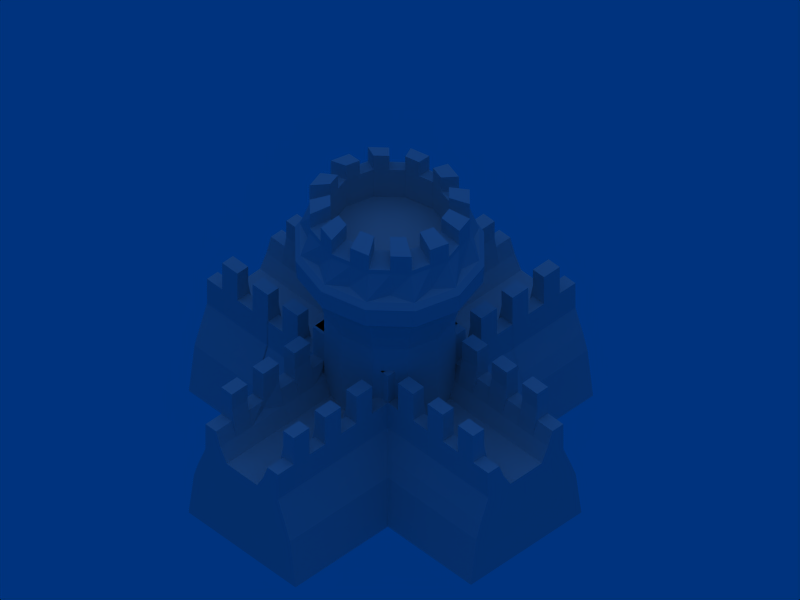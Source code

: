# Source: castle-tower-wall-4-neutral-fortress.blend  (saved by Blender 2.44.0; exported with 4.5.12 LTS)
import bpy
from mathutils import Matrix  # noqa: F401  (used for matrix-valued properties, if any)

bpy.ops.wm.read_factory_settings(use_empty=True)
scene = bpy.context.scene
scene.name = 'Scene'

# ---- collections
col_collection_1 = bpy.data.collections.new('Collection 1'); scene.collection.children.link(col_collection_1)

# ---- materials (node trees are filled in below, after node groups)
mat_null = bpy.data.materials.new('(null)')
mat_null.alpha_threshold = 0.0
mat_null.roughness = 0.5
mat_null.line_color = (0.0, 0.0, 0.0, 1.0)

# ---- material node trees

# ---- world
world_world = bpy.data.worlds.new('World'); scene.world = world_world
world_world.color = (0.0, 0.2006, 0.4935)
world_world.use_sun_shadow = False
world_world.sun_shadow_jitter_overblur = 0.0
world_world.cycles.sampling_method = 'MANUAL'
world_world.cycles.sample_map_resolution = 256

# ---- cameras
cam_camera = bpy.data.cameras.new('Camera')
cam_camera.type = 'ORTHO'
cam_camera.passepartout_alpha = 0.2
cam_camera.clip_end = 100.0
cam_camera.lens = 35.0
cam_camera.ortho_scale = 7.314
cam_camera.show_passepartout = False
cam_camera.show_safe_areas = True
cam_camera.dof.focus_distance = 0.0
cam_camera.dof.aperture_fstop = 128.0

# ---- lights
light_lamp = bpy.data.lights.new('Lamp', 'SUN')
light_lamp.color = (0.3244, 0.324, 0.342)
light_lamp.transmission_factor = 0.0
light_lamp.angle = 1.571
light_lamp.energy = 1.0
light_lamp.shadow_buffer_clip_start = 0.5
light_lamp.shadow_soft_size = 1.0
light_lamp.shadow_cascade_max_distance = 1000.0
light_lamp.cycles.use_multiple_importance_sampling = False

# ---- meshes
me_plane_007 = bpy.data.meshes.new('Plane.007')
me_plane_007.from_pydata([(1.875, -0.7011, 0.0), (1.075, -0.7011, 5.96e-08), (1.075, -0.4798, 1.377), (1.075, 0.4733, 1.377), (1.075, 0.7027, 5.96e-08), (1.875, 0.7027, 0.0), (1.475, -0.7011, 5.96e-08), (1.875, -0.577, 0.6886), (1.475, -0.4798, 1.377), (1.075, -0.577, 0.6886), (1.075, 0.5705, 0.6886), (1.075, -0.002828, 1.192e-07), (1.475, 0.4733, 1.377), (1.875, -0.002828, 0.0), (1.875, 0.5705, 0.6886), (1.475, 0.7027, 5.96e-08), (1.475, -0.577, 0.6886), (1.075, -0.002828, 0.6886), (1.875, -0.002828, 0.6886), (1.475, -0.002828, 5.96e-08), (1.475, 0.5705, 0.6886), (1.675, -0.7011, 0.0), (1.275, -0.7011, 5.96e-08), (1.875, -0.4798, 0.9398), (1.875, -0.6316, 0.5134), (1.675, -0.4798, 1.377), (1.275, -0.4798, 1.377), (1.075, -0.6316, 0.5134), (1.075, -0.4798, 0.9398), (1.075, -0.3417, 1.377), (1.075, 0.3361, 1.377), (1.075, 0.4733, 0.9398), (1.075, 0.6314, 0.5221), (1.075, -0.3417, 5.96e-08), (1.075, 0.3361, 1.192e-07), (1.275, 0.4733, 1.377), (1.675, 0.4733, 1.377), (1.875, -0.3417, -5.96e-08), (1.875, 0.3361, 0.0), (1.875, 0.6314, 0.5221), (1.875, 0.4733, 0.9398), (1.275, 0.7027, 5.96e-08), (1.675, 0.7027, 0.0), (1.275, -0.577, 0.6886), (1.475, -0.4798, 0.9398), (1.675, -0.577, 0.6886), (1.475, -0.6316, 0.5134), (1.075, -0.002864, 0.9384), (1.075, -0.3417, 0.6886), (1.075, -0.002828, 0.3443), (1.075, 0.3361, 0.6886), (1.475, -0.3417, 1.377), (1.475, 0.3361, 1.377), (1.875, -0.002828, 0.3443), (1.875, -0.3417, 0.6886), (1.876, 0.000842, 0.9371), (1.875, 0.3361, 0.6886), (1.275, -0.002828, 5.96e-08), (1.475, -0.3417, 0.0), (1.675, -0.002828, 0.0), (1.475, 0.3361, 5.96e-08), (1.475, 0.4733, 0.9398), (1.275, 0.5705, 0.6886), (1.475, 0.6314, 0.5221), (1.675, 0.5705, 0.6886), (1.275, -0.4798, 0.9398), (1.675, -0.4798, 0.9398), (1.275, -0.6316, 0.5134), (1.675, -0.6316, 0.5134), (1.075, -0.2847, 1.087), (1.075, -0.3417, 0.3443), (1.075, 0.2789, 1.087), (1.075, 0.3361, 0.3443), (1.675, -0.3417, 1.377), (1.275, -0.3417, 1.377), (1.675, 0.3361, 1.377), (1.275, 0.3361, 1.377), (1.875, -0.3417, 0.3443), (1.875, -0.2847, 1.087), (1.875, 0.3361, 0.3443), (1.875, 0.2789, 1.087), (1.275, -0.3417, 5.96e-08), (1.675, -0.3417, 0.0), (1.275, 0.3361, 5.96e-08), (1.675, 0.3361, 0.0), (1.275, 0.4733, 0.9398), (1.275, 0.6314, 0.5221), (1.675, 0.4733, 0.9398), (1.675, 0.6314, 0.5221), (1.275, 0.2789, 1.087), (1.675, 0.2789, 1.087), (1.275, -0.3417, 1.138), (1.675, -0.2847, 1.087), (1.475, 0.2789, 1.087), (1.475, -0.2847, 1.087), (1.275, 0.3361, 1.244), (1.275, -0.3417, 1.244), (1.475, 0.3361, 1.244), (1.475, -0.3417, 1.244), (1.275, 0.4733, 1.244), (1.275, -0.4798, 1.244), (1.475, 0.4733, 1.244), (1.475, -0.4798, 1.244), (1.675, 0.3361, 1.247), (1.675, -0.3417, 1.247), (1.675, 0.4733, 1.247), (1.875, 0.3361, 1.247), (1.875, -0.3417, 1.247), (1.675, -0.4798, 1.247), (1.875, 0.4733, 1.247), (1.875, -0.4798, 1.247), (1.275, 0.3361, 1.577), (1.675, 0.3361, 1.577), (1.275, -0.3417, 1.577), (1.675, -0.3417, 1.577), (1.475, 0.3361, 1.577), (1.475, -0.3417, 1.577), (1.675, 0.4733, 1.577), (1.275, 0.4733, 1.577), (1.075, 0.3361, 1.577), (1.075, -0.3417, 1.577), (1.275, -0.4798, 1.577), (1.675, -0.4798, 1.577), (1.475, 0.4733, 1.577), (1.475, -0.4798, 1.577), (1.075, 0.4733, 1.577), (1.075, -0.4798, 1.577), (1.475, -0.002864, 0.9384), (1.675, -0.002864, 0.9384), (1.275, -0.002864, 0.9384), (1.275, -0.2847, 1.087), (1.075, -0.2018, 0.9384), (1.075, 0.1961, 0.9384), (1.876, -0.2, 0.9377), (1.876, 0.1979, 0.9377), (1.375, 0.2789, 1.087), (1.575, 0.2789, 1.087), (1.575, -0.2847, 1.087), (1.775, -0.2847, 1.087), (1.775, 0.2789, 1.087), (1.175, 0.2789, 1.087), (1.575, -0.002864, 0.9384), (1.375, -0.002864, 0.9384), (1.275, -0.2018, 0.9384), (1.776, -0.001011, 0.9377), (1.175, -0.2847, 1.087), (1.175, -0.002864, 0.9384), (1.275, 0.1961, 0.9384), (1.475, 0.1961, 0.9384), (1.675, 0.1961, 0.9384), (1.675, -0.2018, 0.9384), (1.475, -0.2018, 0.9384), (1.375, -0.2847, 1.087), (1.775, -0.2009, 0.938), (1.575, -0.2018, 0.9384), (1.375, -0.2018, 0.9384), (1.175, -0.2018, 0.9384), (1.775, 0.197, 0.938), (1.575, 0.1961, 0.9384), (1.375, 0.1961, 0.9384), (1.175, 0.1961, 0.9384)], [], [(26, 2, 28, 65), (65, 28, 9, 43), (44, 65, 43, 16), (25, 8, 44, 66), (66, 44, 16, 45), (23, 66, 45, 7), (43, 9, 27, 67), (16, 43, 67, 46), (67, 27, 1, 22), (46, 67, 22, 6), (45, 16, 46, 68), (7, 45, 68, 24), (68, 46, 6, 21), (21, 0, 24, 68), (28, 2, 29, 69), (9, 28, 69, 48), (27, 9, 48, 70), (1, 27, 70, 33), (70, 48, 17, 49), (33, 70, 49, 11), (71, 30, 3, 31), (50, 71, 31, 10), (49, 17, 50, 72), (11, 49, 72, 34), (72, 50, 10, 32), (34, 72, 32, 4), (24, 0, 37, 77), (7, 24, 77, 54), (77, 37, 13, 53), (54, 77, 53, 18), (23, 7, 54, 78), (53, 13, 38, 79), (18, 53, 79, 56), (79, 38, 5, 39), (56, 79, 39, 14), (80, 56, 14, 40), (22, 1, 33, 81), (6, 22, 81, 58), (81, 33, 11, 57), (58, 81, 57, 19), (21, 6, 58, 82), (0, 21, 82, 37), (82, 58, 19, 59), (37, 82, 59, 13), (57, 11, 34, 83), (19, 57, 83, 60), (83, 34, 4, 41), (60, 83, 41, 15), (59, 19, 60, 84), (13, 59, 84, 38), (84, 60, 15, 42), (38, 84, 42, 5), (31, 3, 35, 85), (10, 31, 85, 62), (62, 85, 61, 20), (32, 10, 62, 86), (4, 32, 86, 41), (86, 62, 20, 63), (41, 86, 63, 15), (61, 12, 36, 87), (20, 61, 87, 64), (64, 87, 40, 14), (63, 20, 64, 88), (15, 63, 88, 42), (88, 64, 14, 39), (42, 88, 39, 5), (29, 74, 91, 69), (51, 94, 98), (91, 74, 96), (93, 52, 97), (76, 89, 95), (85, 35, 99), (35, 76, 95, 99), (74, 26, 100, 96), (26, 65, 100), (12, 61, 101), (52, 12, 101, 97), (8, 51, 98, 102), (44, 8, 102), (102, 100, 65, 44), (100, 102, 98, 96), (95, 97, 101, 99), (85, 99, 101, 61), (96, 98, 94, 91), (92, 73, 104), (75, 90, 103), (87, 36, 105), (36, 75, 103, 105), (73, 25, 108, 104), (25, 66, 108), (110, 108, 66, 23), (108, 110, 107, 104), (103, 106, 109, 105), (110, 23, 78, 107), (106, 80, 40, 109), (87, 105, 109, 40), (76, 35, 118, 111), (30, 76, 111, 119), (75, 36, 117, 112), (52, 75, 112, 115), (74, 29, 120, 113), (26, 74, 113, 121), (73, 51, 116, 114), (25, 73, 114, 122), (12, 52, 115, 123), (51, 8, 124, 116), (36, 12, 123, 117), (35, 3, 125, 118), (3, 30, 119, 125), (29, 2, 126, 120), (2, 26, 121, 126), (8, 25, 122, 124), (124, 122, 114, 116), (126, 121, 113, 120), (115, 112, 117, 123), (119, 111, 118, 125), (131, 17, 48), (69, 131, 48), (131, 47, 17), (132, 50, 17), (47, 132, 17), (132, 71, 50), (133, 54, 18), (55, 133, 18), (133, 78, 54), (134, 18, 56), (80, 134, 56), (134, 55, 18), (140, 76, 30), (71, 140, 30), (140, 89, 76), (136, 75, 52), (93, 136, 52), (136, 90, 75), (137, 51, 73), (92, 137, 73), (137, 94, 51), (135, 97, 95), (89, 135, 95), (135, 93, 97), (139, 106, 103), (90, 139, 103), (139, 80, 106), (138, 104, 107), (78, 138, 107), (138, 92, 104), (130, 145, 91), (145, 69, 91), (94, 152, 91), (152, 130, 91), (138, 78, 133, 153), (92, 138, 153, 150), (153, 133, 55, 144), (150, 153, 144, 128), (137, 92, 150, 154), (94, 137, 154, 151), (154, 150, 128, 141), (151, 154, 141, 127), (152, 94, 151, 155), (130, 152, 155, 143), (155, 151, 127, 142), (143, 155, 142, 129), (145, 130, 143, 156), (69, 145, 156, 131), (156, 143, 129, 146), (131, 156, 146, 47), (144, 55, 134, 157), (128, 144, 157, 149), (157, 134, 80, 139), (149, 157, 139, 90), (141, 128, 149, 158), (127, 141, 158, 148), (158, 149, 90, 136), (148, 158, 136, 93), (142, 127, 148, 159), (129, 142, 159, 147), (159, 148, 93, 135), (147, 159, 135, 89), (146, 129, 147, 160), (47, 146, 160, 132), (160, 147, 89, 140), (132, 160, 140, 71)])
me_plane_007.use_remesh_preserve_volume = False
me_plane_007.use_remesh_preserve_attributes = False
me_plane_007.use_mirror_vertex_groups = False
me_plane_007.update()
me_plane_004 = bpy.data.meshes.new('Plane.004')
me_plane_004.from_pydata([(1.857, -0.706, 0.0), (1.057, -0.706, 5.96e-08), (1.057, -0.4846, 1.377), (1.057, 0.4685, 1.377), (1.057, 0.6979, 5.96e-08), (1.857, 0.6979, 0.0), (1.457, -0.706, 5.96e-08), (1.857, -0.5818, 0.6886), (1.457, -0.4846, 1.377), (1.057, -0.5818, 0.6886), (1.057, 0.5657, 0.6886), (1.057, -0.007653, 1.192e-07), (1.457, 0.4685, 1.377), (1.857, -0.007653, 0.0), (1.857, 0.5657, 0.6886), (1.457, 0.6979, 5.96e-08), (1.457, -0.5818, 0.6886), (1.057, -0.007653, 0.6886), (1.857, -0.007653, 0.6886), (1.457, -0.007653, 5.96e-08), (1.457, 0.5657, 0.6886), (1.657, -0.706, 0.0), (1.257, -0.706, 5.96e-08), (1.857, -0.4846, 0.9398), (1.857, -0.6364, 0.5134), (1.657, -0.4846, 1.377), (1.257, -0.4846, 1.377), (1.057, -0.6364, 0.5134), (1.057, -0.4846, 0.9398), (1.057, -0.3465, 1.377), (1.057, 0.3312, 1.377), (1.057, 0.4685, 0.9398), (1.057, 0.6266, 0.5221), (1.057, -0.3465, 5.96e-08), (1.057, 0.3312, 1.192e-07), (1.257, 0.4685, 1.377), (1.657, 0.4685, 1.377), (1.857, -0.3465, -5.96e-08), (1.857, 0.3312, 0.0), (1.857, 0.6266, 0.5221), (1.857, 0.4685, 0.9398), (1.257, 0.6979, 5.96e-08), (1.657, 0.6979, 0.0), (1.257, -0.5818, 0.6886), (1.457, -0.4846, 0.9398), (1.657, -0.5818, 0.6886), (1.457, -0.6364, 0.5134), (1.057, -0.00769, 0.9384), (1.057, -0.3465, 0.6886), (1.057, -0.007653, 0.3443), (1.057, 0.3312, 0.6886), (1.457, -0.3465, 1.377), (1.457, 0.3312, 1.377), (1.857, -0.007653, 0.3443), (1.857, -0.3465, 0.6886), (1.858, -0.003984, 0.9371), (1.857, 0.3312, 0.6886), (1.257, -0.007653, 5.96e-08), (1.457, -0.3465, 0.0), (1.657, -0.007653, 0.0), (1.457, 0.3312, 5.96e-08), (1.457, 0.4685, 0.9398), (1.257, 0.5657, 0.6886), (1.457, 0.6266, 0.5221), (1.657, 0.5657, 0.6886), (1.257, -0.4846, 0.9398), (1.657, -0.4846, 0.9398), (1.257, -0.6364, 0.5134), (1.657, -0.6364, 0.5134), (1.057, -0.2895, 1.087), (1.057, -0.3465, 0.3443), (1.057, 0.2741, 1.087), (1.057, 0.3312, 0.3443), (1.657, -0.3465, 1.377), (1.257, -0.3465, 1.377), (1.657, 0.3312, 1.377), (1.257, 0.3312, 1.377), (1.857, -0.3465, 0.3443), (1.857, -0.2895, 1.087), (1.857, 0.3312, 0.3443), (1.857, 0.2741, 1.087), (1.257, -0.3465, 5.96e-08), (1.657, -0.3465, 0.0), (1.257, 0.3312, 5.96e-08), (1.657, 0.3312, 0.0), (1.257, 0.4685, 0.9398), (1.257, 0.6266, 0.5221), (1.657, 0.4685, 0.9398), (1.657, 0.6266, 0.5221), (1.257, 0.2741, 1.087), (1.657, 0.2741, 1.087), (1.257, -0.3465, 1.138), (1.657, -0.2895, 1.087), (1.457, 0.2741, 1.087), (1.457, -0.2895, 1.087), (1.257, 0.3312, 1.244), (1.257, -0.3465, 1.244), (1.457, 0.3312, 1.244), (1.457, -0.3465, 1.244), (1.257, 0.4685, 1.244), (1.257, -0.4846, 1.244), (1.457, 0.4685, 1.244), (1.457, -0.4846, 1.244), (1.657, 0.3312, 1.247), (1.657, -0.3465, 1.247), (1.657, 0.4685, 1.247), (1.857, 0.3312, 1.247), (1.857, -0.3465, 1.247), (1.657, -0.4846, 1.247), (1.857, 0.4685, 1.247), (1.857, -0.4846, 1.247), (1.257, 0.3312, 1.577), (1.657, 0.3312, 1.577), (1.257, -0.3465, 1.577), (1.657, -0.3465, 1.577), (1.457, 0.3312, 1.577), (1.457, -0.3465, 1.577), (1.657, 0.4685, 1.577), (1.257, 0.4685, 1.577), (1.057, 0.3312, 1.577), (1.057, -0.3465, 1.577), (1.257, -0.4846, 1.577), (1.657, -0.4846, 1.577), (1.457, 0.4685, 1.577), (1.457, -0.4846, 1.577), (1.057, 0.4685, 1.577), (1.057, -0.4846, 1.577), (1.457, -0.00769, 0.9384), (1.657, -0.00769, 0.9384), (1.257, -0.00769, 0.9384), (1.257, -0.2895, 1.087), (1.057, -0.2066, 0.9384), (1.057, 0.1912, 0.9384), (1.857, -0.2048, 0.9377), (1.857, 0.1931, 0.9377), (1.357, 0.2741, 1.087), (1.557, 0.2741, 1.087), (1.557, -0.2895, 1.087), (1.757, -0.2895, 1.087), (1.757, 0.2741, 1.087), (1.157, 0.2741, 1.087), (1.557, -0.00769, 0.9384), (1.357, -0.00769, 0.9384), (1.257, -0.2066, 0.9384), (1.757, -0.005837, 0.9377), (1.157, -0.2895, 1.087), (1.157, -0.00769, 0.9384), (1.257, 0.1912, 0.9384), (1.457, 0.1912, 0.9384), (1.657, 0.1912, 0.9384), (1.657, -0.2066, 0.9384), (1.457, -0.2066, 0.9384), (1.357, -0.2895, 1.087), (1.757, -0.2057, 0.938), (1.557, -0.2066, 0.9384), (1.357, -0.2066, 0.9384), (1.157, -0.2066, 0.9384), (1.757, 0.1922, 0.938), (1.557, 0.1912, 0.9384), (1.357, 0.1912, 0.9384), (1.157, 0.1912, 0.9384)], [], [(26, 2, 28, 65), (65, 28, 9, 43), (44, 65, 43, 16), (25, 8, 44, 66), (66, 44, 16, 45), (23, 66, 45, 7), (43, 9, 27, 67), (16, 43, 67, 46), (67, 27, 1, 22), (46, 67, 22, 6), (45, 16, 46, 68), (7, 45, 68, 24), (68, 46, 6, 21), (21, 0, 24, 68), (28, 2, 29, 69), (9, 28, 69, 48), (27, 9, 48, 70), (1, 27, 70, 33), (70, 48, 17, 49), (33, 70, 49, 11), (71, 30, 3, 31), (50, 71, 31, 10), (49, 17, 50, 72), (11, 49, 72, 34), (72, 50, 10, 32), (34, 72, 32, 4), (24, 0, 37, 77), (7, 24, 77, 54), (77, 37, 13, 53), (54, 77, 53, 18), (23, 7, 54, 78), (53, 13, 38, 79), (18, 53, 79, 56), (79, 38, 5, 39), (56, 79, 39, 14), (80, 56, 14, 40), (22, 1, 33, 81), (6, 22, 81, 58), (81, 33, 11, 57), (58, 81, 57, 19), (21, 6, 58, 82), (0, 21, 82, 37), (82, 58, 19, 59), (37, 82, 59, 13), (57, 11, 34, 83), (19, 57, 83, 60), (83, 34, 4, 41), (60, 83, 41, 15), (59, 19, 60, 84), (13, 59, 84, 38), (84, 60, 15, 42), (38, 84, 42, 5), (31, 3, 35, 85), (10, 31, 85, 62), (62, 85, 61, 20), (32, 10, 62, 86), (4, 32, 86, 41), (86, 62, 20, 63), (41, 86, 63, 15), (61, 12, 36, 87), (20, 61, 87, 64), (64, 87, 40, 14), (63, 20, 64, 88), (15, 63, 88, 42), (88, 64, 14, 39), (42, 88, 39, 5), (29, 74, 91, 69), (51, 94, 98), (91, 74, 96), (93, 52, 97), (76, 89, 95), (85, 35, 99), (35, 76, 95, 99), (74, 26, 100, 96), (26, 65, 100), (12, 61, 101), (52, 12, 101, 97), (8, 51, 98, 102), (44, 8, 102), (102, 100, 65, 44), (100, 102, 98, 96), (95, 97, 101, 99), (85, 99, 101, 61), (96, 98, 94, 91), (92, 73, 104), (75, 90, 103), (87, 36, 105), (36, 75, 103, 105), (73, 25, 108, 104), (25, 66, 108), (110, 108, 66, 23), (108, 110, 107, 104), (103, 106, 109, 105), (110, 23, 78, 107), (106, 80, 40, 109), (87, 105, 109, 40), (76, 35, 118, 111), (30, 76, 111, 119), (75, 36, 117, 112), (52, 75, 112, 115), (74, 29, 120, 113), (26, 74, 113, 121), (73, 51, 116, 114), (25, 73, 114, 122), (12, 52, 115, 123), (51, 8, 124, 116), (36, 12, 123, 117), (35, 3, 125, 118), (3, 30, 119, 125), (29, 2, 126, 120), (2, 26, 121, 126), (8, 25, 122, 124), (124, 122, 114, 116), (126, 121, 113, 120), (115, 112, 117, 123), (119, 111, 118, 125), (131, 17, 48), (69, 131, 48), (131, 47, 17), (132, 50, 17), (47, 132, 17), (132, 71, 50), (133, 54, 18), (55, 133, 18), (133, 78, 54), (134, 18, 56), (80, 134, 56), (134, 55, 18), (140, 76, 30), (71, 140, 30), (140, 89, 76), (136, 75, 52), (93, 136, 52), (136, 90, 75), (137, 51, 73), (92, 137, 73), (137, 94, 51), (135, 97, 95), (89, 135, 95), (135, 93, 97), (139, 106, 103), (90, 139, 103), (139, 80, 106), (138, 104, 107), (78, 138, 107), (138, 92, 104), (130, 145, 91), (145, 69, 91), (94, 152, 91), (152, 130, 91), (138, 78, 133, 153), (92, 138, 153, 150), (153, 133, 55, 144), (150, 153, 144, 128), (137, 92, 150, 154), (94, 137, 154, 151), (154, 150, 128, 141), (151, 154, 141, 127), (152, 94, 151, 155), (130, 152, 155, 143), (155, 151, 127, 142), (143, 155, 142, 129), (145, 130, 143, 156), (69, 145, 156, 131), (156, 143, 129, 146), (131, 156, 146, 47), (144, 55, 134, 157), (128, 144, 157, 149), (157, 134, 80, 139), (149, 157, 139, 90), (141, 128, 149, 158), (127, 141, 158, 148), (158, 149, 90, 136), (148, 158, 136, 93), (142, 127, 148, 159), (129, 142, 159, 147), (159, 148, 93, 135), (147, 159, 135, 89), (146, 129, 147, 160), (47, 146, 160, 132), (160, 147, 89, 140), (132, 160, 140, 71)])
me_plane_004.use_remesh_preserve_volume = False
me_plane_004.use_remesh_preserve_attributes = False
me_plane_004.use_mirror_vertex_groups = False
me_plane_004.update()
me_plane_002 = bpy.data.meshes.new('Plane.002')
me_plane_002.from_pydata([(1.881, -0.6698, 0.0), (1.081, -0.6698, 5.96e-08), (1.081, -0.4484, 1.377), (1.081, 0.5046, 1.377), (1.081, 0.7341, 5.96e-08), (1.881, 0.7341, 0.0), (1.481, -0.6698, 5.96e-08), (1.881, -0.5457, 0.6886), (1.481, -0.4484, 1.377), (1.081, -0.5457, 0.6886), (1.081, 0.6018, 0.6886), (1.081, 0.02851, 1.192e-07), (1.481, 0.5046, 1.377), (1.881, 0.02851, 0.0), (1.881, 0.6018, 0.6886), (1.481, 0.7341, 5.96e-08), (1.481, -0.5457, 0.6886), (1.081, 0.02851, 0.6886), (1.881, 0.02851, 0.6886), (1.481, 0.02851, 5.96e-08), (1.481, 0.6018, 0.6886), (1.681, -0.6698, 0.0), (1.281, -0.6698, 5.96e-08), (1.881, -0.4484, 0.9398), (1.881, -0.6002, 0.5134), (1.681, -0.4484, 1.377), (1.281, -0.4484, 1.377), (1.081, -0.6002, 0.5134), (1.081, -0.4484, 0.9398), (1.081, -0.3104, 1.377), (1.081, 0.3674, 1.377), (1.081, 0.5046, 0.9398), (1.081, 0.6627, 0.5221), (1.081, -0.3104, 5.96e-08), (1.081, 0.3674, 1.192e-07), (1.281, 0.5046, 1.377), (1.681, 0.5046, 1.377), (1.881, -0.3104, -5.96e-08), (1.881, 0.3674, 0.0), (1.881, 0.6627, 0.5221), (1.881, 0.5046, 0.9398), (1.281, 0.7341, 5.96e-08), (1.681, 0.7341, 0.0), (1.281, -0.5457, 0.6886), (1.481, -0.4484, 0.9398), (1.681, -0.5457, 0.6886), (1.481, -0.6002, 0.5134), (1.081, 0.02847, 0.9384), (1.081, -0.3104, 0.6886), (1.081, 0.02851, 0.3443), (1.081, 0.3674, 0.6886), (1.481, -0.3104, 1.377), (1.481, 0.3674, 1.377), (1.881, 0.02851, 0.3443), (1.881, -0.3104, 0.6886), (1.882, 0.03218, 0.9371), (1.881, 0.3674, 0.6886), (1.281, 0.02851, 5.96e-08), (1.481, -0.3104, 0.0), (1.681, 0.02851, 0.0), (1.481, 0.3674, 5.96e-08), (1.481, 0.5046, 0.9398), (1.281, 0.6018, 0.6886), (1.481, 0.6627, 0.5221), (1.681, 0.6018, 0.6886), (1.281, -0.4484, 0.9398), (1.681, -0.4484, 0.9398), (1.281, -0.6002, 0.5134), (1.681, -0.6002, 0.5134), (1.081, -0.2533, 1.087), (1.081, -0.3104, 0.3443), (1.081, 0.3103, 1.087), (1.081, 0.3674, 0.3443), (1.681, -0.3104, 1.377), (1.281, -0.3104, 1.377), (1.681, 0.3674, 1.377), (1.281, 0.3674, 1.377), (1.881, -0.3104, 0.3443), (1.881, -0.2533, 1.087), (1.881, 0.3674, 0.3443), (1.881, 0.3103, 1.087), (1.281, -0.3104, 5.96e-08), (1.681, -0.3104, 0.0), (1.281, 0.3674, 5.96e-08), (1.681, 0.3674, 0.0), (1.281, 0.5046, 0.9398), (1.281, 0.6627, 0.5221), (1.681, 0.5046, 0.9398), (1.681, 0.6627, 0.5221), (1.281, 0.3103, 1.087), (1.681, 0.3103, 1.087), (1.281, -0.3104, 1.138), (1.681, -0.2533, 1.087), (1.481, 0.3103, 1.087), (1.481, -0.2533, 1.087), (1.281, 0.3674, 1.244), (1.281, -0.3104, 1.244), (1.481, 0.3674, 1.244), (1.481, -0.3104, 1.244), (1.281, 0.5046, 1.244), (1.281, -0.4484, 1.244), (1.481, 0.5046, 1.244), (1.481, -0.4484, 1.244), (1.681, 0.3674, 1.247), (1.681, -0.3104, 1.247), (1.681, 0.5046, 1.247), (1.881, 0.3674, 1.247), (1.881, -0.3104, 1.247), (1.681, -0.4484, 1.247), (1.881, 0.5046, 1.247), (1.881, -0.4484, 1.247), (1.281, 0.3674, 1.577), (1.681, 0.3674, 1.577), (1.281, -0.3104, 1.577), (1.681, -0.3104, 1.577), (1.481, 0.3674, 1.577), (1.481, -0.3104, 1.577), (1.681, 0.5046, 1.577), (1.281, 0.5046, 1.577), (1.081, 0.3674, 1.577), (1.081, -0.3104, 1.577), (1.281, -0.4484, 1.577), (1.681, -0.4484, 1.577), (1.481, 0.5046, 1.577), (1.481, -0.4484, 1.577), (1.081, 0.5046, 1.577), (1.081, -0.4484, 1.577), (1.481, 0.02847, 0.9384), (1.681, 0.02847, 0.9384), (1.281, 0.02847, 0.9384), (1.281, -0.2533, 1.087), (1.081, -0.1705, 0.9384), (1.081, 0.2274, 0.9384), (1.882, -0.1686, 0.9377), (1.882, 0.2293, 0.9377), (1.381, 0.3103, 1.087), (1.581, 0.3103, 1.087), (1.581, -0.2533, 1.087), (1.781, -0.2533, 1.087), (1.781, 0.3103, 1.087), (1.181, 0.3103, 1.087), (1.581, 0.02847, 0.9384), (1.381, 0.02847, 0.9384), (1.281, -0.1705, 0.9384), (1.782, 0.03033, 0.9377), (1.181, -0.2533, 1.087), (1.181, 0.02847, 0.9384), (1.281, 0.2274, 0.9384), (1.481, 0.2274, 0.9384), (1.681, 0.2274, 0.9384), (1.681, -0.1705, 0.9384), (1.481, -0.1705, 0.9384), (1.381, -0.2533, 1.087), (1.781, -0.1695, 0.938), (1.581, -0.1705, 0.9384), (1.381, -0.1705, 0.9384), (1.181, -0.1705, 0.9384), (1.781, 0.2283, 0.938), (1.581, 0.2274, 0.9384), (1.381, 0.2274, 0.9384), (1.181, 0.2274, 0.9384)], [], [(26, 2, 28, 65), (65, 28, 9, 43), (44, 65, 43, 16), (25, 8, 44, 66), (66, 44, 16, 45), (23, 66, 45, 7), (43, 9, 27, 67), (16, 43, 67, 46), (67, 27, 1, 22), (46, 67, 22, 6), (45, 16, 46, 68), (7, 45, 68, 24), (68, 46, 6, 21), (21, 0, 24, 68), (28, 2, 29, 69), (9, 28, 69, 48), (27, 9, 48, 70), (1, 27, 70, 33), (70, 48, 17, 49), (33, 70, 49, 11), (71, 30, 3, 31), (50, 71, 31, 10), (49, 17, 50, 72), (11, 49, 72, 34), (72, 50, 10, 32), (34, 72, 32, 4), (24, 0, 37, 77), (7, 24, 77, 54), (77, 37, 13, 53), (54, 77, 53, 18), (23, 7, 54, 78), (53, 13, 38, 79), (18, 53, 79, 56), (79, 38, 5, 39), (56, 79, 39, 14), (80, 56, 14, 40), (22, 1, 33, 81), (6, 22, 81, 58), (81, 33, 11, 57), (58, 81, 57, 19), (21, 6, 58, 82), (0, 21, 82, 37), (82, 58, 19, 59), (37, 82, 59, 13), (57, 11, 34, 83), (19, 57, 83, 60), (83, 34, 4, 41), (60, 83, 41, 15), (59, 19, 60, 84), (13, 59, 84, 38), (84, 60, 15, 42), (38, 84, 42, 5), (31, 3, 35, 85), (10, 31, 85, 62), (62, 85, 61, 20), (32, 10, 62, 86), (4, 32, 86, 41), (86, 62, 20, 63), (41, 86, 63, 15), (61, 12, 36, 87), (20, 61, 87, 64), (64, 87, 40, 14), (63, 20, 64, 88), (15, 63, 88, 42), (88, 64, 14, 39), (42, 88, 39, 5), (29, 74, 91, 69), (51, 94, 98), (91, 74, 96), (93, 52, 97), (76, 89, 95), (85, 35, 99), (35, 76, 95, 99), (74, 26, 100, 96), (26, 65, 100), (12, 61, 101), (52, 12, 101, 97), (8, 51, 98, 102), (44, 8, 102), (102, 100, 65, 44), (100, 102, 98, 96), (95, 97, 101, 99), (85, 99, 101, 61), (96, 98, 94, 91), (92, 73, 104), (75, 90, 103), (87, 36, 105), (36, 75, 103, 105), (73, 25, 108, 104), (25, 66, 108), (110, 108, 66, 23), (108, 110, 107, 104), (103, 106, 109, 105), (110, 23, 78, 107), (106, 80, 40, 109), (87, 105, 109, 40), (76, 35, 118, 111), (30, 76, 111, 119), (75, 36, 117, 112), (52, 75, 112, 115), (74, 29, 120, 113), (26, 74, 113, 121), (73, 51, 116, 114), (25, 73, 114, 122), (12, 52, 115, 123), (51, 8, 124, 116), (36, 12, 123, 117), (35, 3, 125, 118), (3, 30, 119, 125), (29, 2, 126, 120), (2, 26, 121, 126), (8, 25, 122, 124), (124, 122, 114, 116), (126, 121, 113, 120), (115, 112, 117, 123), (119, 111, 118, 125), (131, 17, 48), (69, 131, 48), (131, 47, 17), (132, 50, 17), (47, 132, 17), (132, 71, 50), (133, 54, 18), (55, 133, 18), (133, 78, 54), (134, 18, 56), (80, 134, 56), (134, 55, 18), (140, 76, 30), (71, 140, 30), (140, 89, 76), (136, 75, 52), (93, 136, 52), (136, 90, 75), (137, 51, 73), (92, 137, 73), (137, 94, 51), (135, 97, 95), (89, 135, 95), (135, 93, 97), (139, 106, 103), (90, 139, 103), (139, 80, 106), (138, 104, 107), (78, 138, 107), (138, 92, 104), (130, 145, 91), (145, 69, 91), (94, 152, 91), (152, 130, 91), (138, 78, 133, 153), (92, 138, 153, 150), (153, 133, 55, 144), (150, 153, 144, 128), (137, 92, 150, 154), (94, 137, 154, 151), (154, 150, 128, 141), (151, 154, 141, 127), (152, 94, 151, 155), (130, 152, 155, 143), (155, 151, 127, 142), (143, 155, 142, 129), (145, 130, 143, 156), (69, 145, 156, 131), (156, 143, 129, 146), (131, 156, 146, 47), (144, 55, 134, 157), (128, 144, 157, 149), (157, 134, 80, 139), (149, 157, 139, 90), (141, 128, 149, 158), (127, 141, 158, 148), (158, 149, 90, 136), (148, 158, 136, 93), (142, 127, 148, 159), (129, 142, 159, 147), (159, 148, 93, 135), (147, 159, 135, 89), (146, 129, 147, 160), (47, 146, 160, 132), (160, 147, 89, 140), (132, 160, 140, 71)])
me_plane_002.use_remesh_preserve_volume = False
me_plane_002.use_remesh_preserve_attributes = False
me_plane_002.use_mirror_vertex_groups = False
me_plane_002.update()
me_plane_001 = bpy.data.meshes.new('Plane.001')
me_plane_001.from_pydata([(1.802, -0.6981, 0.0), (1.002, -0.6981, 5.96e-08), (1.002, -0.4768, 1.377), (1.002, 0.4763, 1.377), (1.002, 0.7057, 5.96e-08), (1.802, 0.7057, 0.0), (1.402, -0.6981, 5.96e-08), (1.802, -0.574, 0.6886), (1.402, -0.4768, 1.377), (1.002, -0.574, 0.6886), (1.002, 0.5735, 0.6886), (1.002, 0.0001761, 1.192e-07), (1.402, 0.4763, 1.377), (1.802, 0.0001761, 0.0), (1.802, 0.5735, 0.6886), (1.402, 0.7057, 5.96e-08), (1.402, -0.574, 0.6886), (1.002, 0.0001761, 0.6886), (1.802, 0.0001761, 0.6886), (1.402, 0.0001761, 5.96e-08), (1.402, 0.5735, 0.6886), (1.602, -0.6981, 0.0), (1.202, -0.6981, 5.96e-08), (1.802, -0.4768, 0.9398), (1.802, -0.6286, 0.5134), (1.602, -0.4768, 1.377), (1.202, -0.4768, 1.377), (1.002, -0.6286, 0.5134), (1.002, -0.4768, 0.9398), (1.002, -0.3387, 1.377), (1.002, 0.3391, 1.377), (1.002, 0.4763, 0.9398), (1.002, 0.6344, 0.5221), (1.002, -0.3387, 5.96e-08), (1.002, 0.3391, 1.192e-07), (1.202, 0.4763, 1.377), (1.602, 0.4763, 1.377), (1.802, -0.3387, -5.96e-08), (1.802, 0.3391, 0.0), (1.802, 0.6344, 0.5221), (1.802, 0.4763, 0.9398), (1.202, 0.7057, 5.96e-08), (1.602, 0.7057, 0.0), (1.202, -0.574, 0.6886), (1.402, -0.4768, 0.9398), (1.602, -0.574, 0.6886), (1.402, -0.6286, 0.5134), (1.002, 0.0001395, 0.9384), (1.002, -0.3387, 0.6886), (1.002, 0.0001761, 0.3443), (1.002, 0.3391, 0.6886), (1.402, -0.3387, 1.377), (1.402, 0.3391, 1.377), (1.802, 0.0001761, 0.3443), (1.802, -0.3387, 0.6886), (1.804, 0.003846, 0.9371), (1.802, 0.3391, 0.6886), (1.202, 0.0001761, 5.96e-08), (1.402, -0.3387, 0.0), (1.602, 0.0001761, 0.0), (1.402, 0.3391, 5.96e-08), (1.402, 0.4763, 0.9398), (1.202, 0.5735, 0.6886), (1.402, 0.6344, 0.5221), (1.602, 0.5735, 0.6886), (1.202, -0.4768, 0.9398), (1.602, -0.4768, 0.9398), (1.202, -0.6286, 0.5134), (1.602, -0.6286, 0.5134), (1.002, -0.2817, 1.087), (1.002, -0.3387, 0.3443), (1.002, 0.2819, 1.087), (1.002, 0.3391, 0.3443), (1.602, -0.3387, 1.377), (1.202, -0.3387, 1.377), (1.602, 0.3391, 1.377), (1.202, 0.3391, 1.377), (1.802, -0.3387, 0.3443), (1.802, -0.2817, 1.087), (1.802, 0.3391, 0.3443), (1.802, 0.2819, 1.087), (1.202, -0.3387, 5.96e-08), (1.602, -0.3387, 0.0), (1.202, 0.3391, 5.96e-08), (1.602, 0.3391, 0.0), (1.202, 0.4763, 0.9398), (1.202, 0.6344, 0.5221), (1.602, 0.4763, 0.9398), (1.602, 0.6344, 0.5221), (1.202, 0.2819, 1.087), (1.602, 0.2819, 1.087), (1.202, -0.3387, 1.138), (1.602, -0.2817, 1.087), (1.402, 0.2819, 1.087), (1.402, -0.2817, 1.087), (1.202, 0.3391, 1.244), (1.202, -0.3387, 1.244), (1.402, 0.3391, 1.244), (1.402, -0.3387, 1.244), (1.202, 0.4763, 1.244), (1.202, -0.4768, 1.244), (1.402, 0.4763, 1.244), (1.402, -0.4768, 1.244), (1.602, 0.3391, 1.247), (1.602, -0.3387, 1.247), (1.602, 0.4763, 1.247), (1.802, 0.3391, 1.247), (1.802, -0.3387, 1.247), (1.602, -0.4768, 1.247), (1.802, 0.4763, 1.247), (1.802, -0.4768, 1.247), (1.202, 0.3391, 1.577), (1.602, 0.3391, 1.577), (1.202, -0.3387, 1.577), (1.602, -0.3387, 1.577), (1.402, 0.3391, 1.577), (1.402, -0.3387, 1.577), (1.602, 0.4763, 1.577), (1.202, 0.4763, 1.577), (1.002, 0.3391, 1.577), (1.002, -0.3387, 1.577), (1.202, -0.4768, 1.577), (1.602, -0.4768, 1.577), (1.402, 0.4763, 1.577), (1.402, -0.4768, 1.577), (1.002, 0.4763, 1.577), (1.002, -0.4768, 1.577), (1.402, 0.0001395, 0.9384), (1.602, 0.0001395, 0.9384), (1.202, 0.0001395, 0.9384), (1.202, -0.2817, 1.087), (1.002, -0.1988, 0.9384), (1.002, 0.1991, 0.9384), (1.803, -0.1969, 0.9377), (1.803, 0.2009, 0.9377), (1.302, 0.2819, 1.087), (1.502, 0.2819, 1.087), (1.502, -0.2817, 1.087), (1.702, -0.2817, 1.087), (1.702, 0.2819, 1.087), (1.102, 0.2819, 1.087), (1.502, 0.0001395, 0.9384), (1.302, 0.0001395, 0.9384), (1.202, -0.1988, 0.9384), (1.703, 0.001993, 0.9377), (1.102, -0.2817, 1.087), (1.102, 0.0001395, 0.9384), (1.202, 0.1991, 0.9384), (1.402, 0.1991, 0.9384), (1.602, 0.1991, 0.9384), (1.602, -0.1988, 0.9384), (1.402, -0.1988, 0.9384), (1.302, -0.2817, 1.087), (1.703, -0.1979, 0.938), (1.502, -0.1988, 0.9384), (1.302, -0.1988, 0.9384), (1.102, -0.1988, 0.9384), (1.703, 0.2, 0.938), (1.502, 0.1991, 0.9384), (1.302, 0.1991, 0.9384), (1.102, 0.1991, 0.9384)], [], [(26, 2, 28, 65), (65, 28, 9, 43), (44, 65, 43, 16), (25, 8, 44, 66), (66, 44, 16, 45), (23, 66, 45, 7), (43, 9, 27, 67), (16, 43, 67, 46), (67, 27, 1, 22), (46, 67, 22, 6), (45, 16, 46, 68), (7, 45, 68, 24), (68, 46, 6, 21), (21, 0, 24, 68), (28, 2, 29, 69), (9, 28, 69, 48), (27, 9, 48, 70), (1, 27, 70, 33), (70, 48, 17, 49), (33, 70, 49, 11), (71, 30, 3, 31), (50, 71, 31, 10), (49, 17, 50, 72), (11, 49, 72, 34), (72, 50, 10, 32), (34, 72, 32, 4), (24, 0, 37, 77), (7, 24, 77, 54), (77, 37, 13, 53), (54, 77, 53, 18), (23, 7, 54, 78), (53, 13, 38, 79), (18, 53, 79, 56), (79, 38, 5, 39), (56, 79, 39, 14), (80, 56, 14, 40), (22, 1, 33, 81), (6, 22, 81, 58), (81, 33, 11, 57), (58, 81, 57, 19), (21, 6, 58, 82), (0, 21, 82, 37), (82, 58, 19, 59), (37, 82, 59, 13), (57, 11, 34, 83), (19, 57, 83, 60), (83, 34, 4, 41), (60, 83, 41, 15), (59, 19, 60, 84), (13, 59, 84, 38), (84, 60, 15, 42), (38, 84, 42, 5), (31, 3, 35, 85), (10, 31, 85, 62), (62, 85, 61, 20), (32, 10, 62, 86), (4, 32, 86, 41), (86, 62, 20, 63), (41, 86, 63, 15), (61, 12, 36, 87), (20, 61, 87, 64), (64, 87, 40, 14), (63, 20, 64, 88), (15, 63, 88, 42), (88, 64, 14, 39), (42, 88, 39, 5), (29, 74, 91, 69), (51, 94, 98), (91, 74, 96), (93, 52, 97), (76, 89, 95), (85, 35, 99), (35, 76, 95, 99), (74, 26, 100, 96), (26, 65, 100), (12, 61, 101), (52, 12, 101, 97), (8, 51, 98, 102), (44, 8, 102), (102, 100, 65, 44), (100, 102, 98, 96), (95, 97, 101, 99), (85, 99, 101, 61), (96, 98, 94, 91), (92, 73, 104), (75, 90, 103), (87, 36, 105), (36, 75, 103, 105), (73, 25, 108, 104), (25, 66, 108), (110, 108, 66, 23), (108, 110, 107, 104), (103, 106, 109, 105), (110, 23, 78, 107), (106, 80, 40, 109), (87, 105, 109, 40), (76, 35, 118, 111), (30, 76, 111, 119), (75, 36, 117, 112), (52, 75, 112, 115), (74, 29, 120, 113), (26, 74, 113, 121), (73, 51, 116, 114), (25, 73, 114, 122), (12, 52, 115, 123), (51, 8, 124, 116), (36, 12, 123, 117), (35, 3, 125, 118), (3, 30, 119, 125), (29, 2, 126, 120), (2, 26, 121, 126), (8, 25, 122, 124), (124, 122, 114, 116), (126, 121, 113, 120), (115, 112, 117, 123), (119, 111, 118, 125), (131, 17, 48), (69, 131, 48), (131, 47, 17), (132, 50, 17), (47, 132, 17), (132, 71, 50), (133, 54, 18), (55, 133, 18), (133, 78, 54), (134, 18, 56), (80, 134, 56), (134, 55, 18), (140, 76, 30), (71, 140, 30), (140, 89, 76), (136, 75, 52), (93, 136, 52), (136, 90, 75), (137, 51, 73), (92, 137, 73), (137, 94, 51), (135, 97, 95), (89, 135, 95), (135, 93, 97), (139, 106, 103), (90, 139, 103), (139, 80, 106), (138, 104, 107), (78, 138, 107), (138, 92, 104), (130, 145, 91), (145, 69, 91), (94, 152, 91), (152, 130, 91), (138, 78, 133, 153), (92, 138, 153, 150), (153, 133, 55, 144), (150, 153, 144, 128), (137, 92, 150, 154), (94, 137, 154, 151), (154, 150, 128, 141), (151, 154, 141, 127), (152, 94, 151, 155), (130, 152, 155, 143), (155, 151, 127, 142), (143, 155, 142, 129), (145, 130, 143, 156), (69, 145, 156, 131), (156, 143, 129, 146), (131, 156, 146, 47), (144, 55, 134, 157), (128, 144, 157, 149), (157, 134, 80, 139), (149, 157, 139, 90), (141, 128, 149, 158), (127, 141, 158, 148), (158, 149, 90, 136), (148, 158, 136, 93), (142, 127, 148, 159), (129, 142, 159, 147), (159, 148, 93, 135), (147, 159, 135, 89), (146, 129, 147, 160), (47, 146, 160, 132), (160, 147, 89, 140), (132, 160, 140, 71)])
me_plane_001.use_remesh_preserve_volume = False
me_plane_001.use_remesh_preserve_attributes = False
me_plane_001.use_mirror_vertex_groups = False
me_plane_001.update()
me_plane_006 = bpy.data.meshes.new('Plane.006')
me_plane_006.from_pydata([(1.077, -0.7011, 0.0), (0.2771, -0.7011, 5.96e-08), (0.2771, -0.4798, 1.377), (0.2771, 0.4733, 1.377), (0.2771, 0.7027, 5.96e-08), (1.077, 0.7027, 0.0), (0.6771, -0.7011, 5.96e-08), (1.077, -0.577, 0.6886), (0.6771, -0.4798, 1.377), (0.2771, -0.577, 0.6886), (0.2771, 0.5705, 0.6886), (0.2771, -0.002828, 1.192e-07), (0.6771, 0.4733, 1.377), (1.077, -0.002828, 0.0), (1.077, 0.5705, 0.6886), (0.6771, 0.7027, 5.96e-08), (0.6771, -0.577, 0.6886), (0.2771, -0.002828, 0.6886), (1.077, -0.002828, 0.6886), (0.6771, -0.002828, 5.96e-08), (0.6771, 0.5705, 0.6886), (0.8771, -0.7011, 0.0), (0.4771, -0.7011, 5.96e-08), (1.077, -0.4798, 0.9398), (1.077, -0.6316, 0.5134), (0.8771, -0.4798, 1.377), (0.4771, -0.4798, 1.377), (0.2771, -0.6316, 0.5134), (0.2771, -0.4798, 0.9398), (0.2771, -0.3417, 1.377), (0.2771, 0.3361, 1.377), (0.2771, 0.4733, 0.9398), (0.2771, 0.6314, 0.5221), (0.2771, -0.3417, 5.96e-08), (0.2771, 0.3361, 1.192e-07), (0.4771, 0.4733, 1.377), (0.8771, 0.4733, 1.377), (1.077, -0.3417, -5.96e-08), (1.077, 0.3361, 0.0), (1.077, 0.6314, 0.5221), (1.077, 0.4733, 0.9398), (0.4771, 0.7027, 5.96e-08), (0.8771, 0.7027, 0.0), (0.4771, -0.577, 0.6886), (0.6771, -0.4798, 0.9398), (0.8771, -0.577, 0.6886), (0.6771, -0.6316, 0.5134), (0.2771, -0.002864, 0.9384), (0.2771, -0.3417, 0.6886), (0.2771, -0.002828, 0.3443), (0.2771, 0.3361, 0.6886), (0.6771, -0.3417, 1.377), (0.6771, 0.3361, 1.377), (1.077, -0.002828, 0.3443), (1.077, -0.3417, 0.6886), (1.079, 0.0008418, 0.9371), (1.077, 0.3361, 0.6886), (0.4771, -0.002828, 5.96e-08), (0.6771, -0.3417, 0.0), (0.8771, -0.002828, 0.0), (0.6771, 0.3361, 5.96e-08), (0.6771, 0.4733, 0.9398), (0.4771, 0.5705, 0.6886), (0.6771, 0.6314, 0.5221), (0.8771, 0.5705, 0.6886), (0.4771, -0.4798, 0.9398), (0.8771, -0.4798, 0.9398), (0.4771, -0.6316, 0.5134), (0.8771, -0.6316, 0.5134), (0.2771, -0.2847, 1.087), (0.2771, -0.3417, 0.3443), (0.2771, 0.2789, 1.087), (0.2771, 0.3361, 0.3443), (0.8771, -0.3417, 1.377), (0.4771, -0.3417, 1.377), (0.8771, 0.3361, 1.377), (0.4771, 0.3361, 1.377), (1.077, -0.3417, 0.3443), (1.077, -0.2847, 1.087), (1.077, 0.3361, 0.3443), (1.077, 0.2789, 1.087), (0.4771, -0.3417, 5.96e-08), (0.8771, -0.3417, 0.0), (0.4771, 0.3361, 5.96e-08), (0.8771, 0.3361, 0.0), (0.4771, 0.4733, 0.9398), (0.4771, 0.6314, 0.5221), (0.8771, 0.4733, 0.9398), (0.8771, 0.6314, 0.5221), (0.4771, 0.2789, 1.087), (0.8771, 0.2789, 1.087), (0.4771, -0.3417, 1.138), (0.8771, -0.2847, 1.087), (0.6771, 0.2789, 1.087), (0.6771, -0.2847, 1.087), (0.4771, 0.3361, 1.244), (0.4771, -0.3417, 1.244), (0.6771, 0.3361, 1.244), (0.6771, -0.3417, 1.244), (0.4771, 0.4733, 1.244), (0.4771, -0.4798, 1.244), (0.6771, 0.4733, 1.244), (0.6771, -0.4798, 1.244), (0.8771, 0.3361, 1.247), (0.8771, -0.3417, 1.247), (0.8771, 0.4733, 1.247), (1.077, 0.3361, 1.247), (1.077, -0.3417, 1.247), (0.8771, -0.4798, 1.247), (1.077, 0.4733, 1.247), (1.077, -0.4798, 1.247), (0.4771, 0.3361, 1.577), (0.8771, 0.3361, 1.577), (0.4771, -0.3417, 1.577), (0.8771, -0.3417, 1.577), (0.6771, 0.3361, 1.577), (0.6771, -0.3417, 1.577), (0.8771, 0.4733, 1.577), (0.4771, 0.4733, 1.577), (0.2771, 0.3361, 1.577), (0.2771, -0.3417, 1.577), (0.4771, -0.4798, 1.577), (0.8771, -0.4798, 1.577), (0.6771, 0.4733, 1.577), (0.6771, -0.4798, 1.577), (0.2771, 0.4733, 1.577), (0.2771, -0.4798, 1.577), (0.6771, -0.002864, 0.9384), (0.8771, -0.002864, 0.9384), (0.4771, -0.002864, 0.9384), (0.4771, -0.2847, 1.087), (0.2771, -0.2018, 0.9384), (0.2771, 0.1961, 0.9384), (1.078, -0.2, 0.9377), (1.078, 0.1979, 0.9377), (0.5771, 0.2789, 1.087), (0.7771, 0.2789, 1.087), (0.7771, -0.2847, 1.087), (0.9771, -0.2847, 1.087), (0.9771, 0.2789, 1.087), (0.3771, 0.2789, 1.087), (0.7771, -0.002864, 0.9384), (0.5771, -0.002864, 0.9384), (0.4771, -0.2018, 0.9384), (0.9779, -0.001011, 0.9377), (0.3771, -0.2847, 1.087), (0.3771, -0.002864, 0.9384), (0.4771, 0.1961, 0.9384), (0.6771, 0.1961, 0.9384), (0.8771, 0.1961, 0.9384), (0.8771, -0.2018, 0.9384), (0.6771, -0.2018, 0.9384), (0.5771, -0.2847, 1.087), (0.9775, -0.2009, 0.938), (0.7771, -0.2018, 0.9384), (0.5771, -0.2018, 0.9384), (0.3771, -0.2018, 0.9384), (0.9775, 0.197, 0.938), (0.7771, 0.1961, 0.9384), (0.5771, 0.1961, 0.9384), (0.3771, 0.1961, 0.9384)], [], [(26, 2, 28, 65), (65, 28, 9, 43), (44, 65, 43, 16), (25, 8, 44, 66), (66, 44, 16, 45), (23, 66, 45, 7), (43, 9, 27, 67), (16, 43, 67, 46), (67, 27, 1, 22), (46, 67, 22, 6), (45, 16, 46, 68), (7, 45, 68, 24), (68, 46, 6, 21), (21, 0, 24, 68), (28, 2, 29, 69), (9, 28, 69, 48), (27, 9, 48, 70), (1, 27, 70, 33), (70, 48, 17, 49), (33, 70, 49, 11), (71, 30, 3, 31), (50, 71, 31, 10), (49, 17, 50, 72), (11, 49, 72, 34), (72, 50, 10, 32), (34, 72, 32, 4), (24, 0, 37, 77), (7, 24, 77, 54), (77, 37, 13, 53), (54, 77, 53, 18), (23, 7, 54, 78), (53, 13, 38, 79), (18, 53, 79, 56), (79, 38, 5, 39), (56, 79, 39, 14), (80, 56, 14, 40), (22, 1, 33, 81), (6, 22, 81, 58), (81, 33, 11, 57), (58, 81, 57, 19), (21, 6, 58, 82), (0, 21, 82, 37), (82, 58, 19, 59), (37, 82, 59, 13), (57, 11, 34, 83), (19, 57, 83, 60), (83, 34, 4, 41), (60, 83, 41, 15), (59, 19, 60, 84), (13, 59, 84, 38), (84, 60, 15, 42), (38, 84, 42, 5), (31, 3, 35, 85), (10, 31, 85, 62), (62, 85, 61, 20), (32, 10, 62, 86), (4, 32, 86, 41), (86, 62, 20, 63), (41, 86, 63, 15), (61, 12, 36, 87), (20, 61, 87, 64), (64, 87, 40, 14), (63, 20, 64, 88), (15, 63, 88, 42), (88, 64, 14, 39), (42, 88, 39, 5), (29, 74, 91, 69), (51, 94, 98), (91, 74, 96), (93, 52, 97), (76, 89, 95), (85, 35, 99), (35, 76, 95, 99), (74, 26, 100, 96), (26, 65, 100), (12, 61, 101), (52, 12, 101, 97), (8, 51, 98, 102), (44, 8, 102), (102, 100, 65, 44), (100, 102, 98, 96), (95, 97, 101, 99), (85, 99, 101, 61), (96, 98, 94, 91), (92, 73, 104), (75, 90, 103), (87, 36, 105), (36, 75, 103, 105), (73, 25, 108, 104), (25, 66, 108), (110, 108, 66, 23), (108, 110, 107, 104), (103, 106, 109, 105), (110, 23, 78, 107), (106, 80, 40, 109), (87, 105, 109, 40), (76, 35, 118, 111), (30, 76, 111, 119), (75, 36, 117, 112), (52, 75, 112, 115), (74, 29, 120, 113), (26, 74, 113, 121), (73, 51, 116, 114), (25, 73, 114, 122), (12, 52, 115, 123), (51, 8, 124, 116), (36, 12, 123, 117), (35, 3, 125, 118), (3, 30, 119, 125), (29, 2, 126, 120), (2, 26, 121, 126), (8, 25, 122, 124), (124, 122, 114, 116), (126, 121, 113, 120), (115, 112, 117, 123), (119, 111, 118, 125), (131, 17, 48), (69, 131, 48), (131, 47, 17), (132, 50, 17), (47, 132, 17), (132, 71, 50), (133, 54, 18), (55, 133, 18), (133, 78, 54), (134, 18, 56), (80, 134, 56), (134, 55, 18), (140, 76, 30), (71, 140, 30), (140, 89, 76), (136, 75, 52), (93, 136, 52), (136, 90, 75), (137, 51, 73), (92, 137, 73), (137, 94, 51), (135, 97, 95), (89, 135, 95), (135, 93, 97), (139, 106, 103), (90, 139, 103), (139, 80, 106), (138, 104, 107), (78, 138, 107), (138, 92, 104), (130, 145, 91), (145, 69, 91), (94, 152, 91), (152, 130, 91), (138, 78, 133, 153), (92, 138, 153, 150), (153, 133, 55, 144), (150, 153, 144, 128), (137, 92, 150, 154), (94, 137, 154, 151), (154, 150, 128, 141), (151, 154, 141, 127), (152, 94, 151, 155), (130, 152, 155, 143), (155, 151, 127, 142), (143, 155, 142, 129), (145, 130, 143, 156), (69, 145, 156, 131), (156, 143, 129, 146), (131, 156, 146, 47), (144, 55, 134, 157), (128, 144, 157, 149), (157, 134, 80, 139), (149, 157, 139, 90), (141, 128, 149, 158), (127, 141, 158, 148), (158, 149, 90, 136), (148, 158, 136, 93), (142, 127, 148, 159), (129, 142, 159, 147), (159, 148, 93, 135), (147, 159, 135, 89), (146, 129, 147, 160), (47, 146, 160, 132), (160, 147, 89, 140), (132, 160, 140, 71)])
me_plane_006.use_remesh_preserve_volume = False
me_plane_006.use_remesh_preserve_attributes = False
me_plane_006.use_mirror_vertex_groups = False
me_plane_006.update()
me_plane_005 = bpy.data.meshes.new('Plane.005')
me_plane_005.from_pydata([(1.089, -0.6698, 0.0), (0.2893, -0.6698, 5.96e-08), (0.2893, -0.4484, 1.377), (0.2893, 0.5046, 1.377), (0.2893, 0.7341, 5.96e-08), (1.089, 0.7341, 0.0), (0.6893, -0.6698, 5.96e-08), (1.089, -0.5457, 0.6886), (0.6893, -0.4484, 1.377), (0.2893, -0.5457, 0.6886), (0.2893, 0.6018, 0.6886), (0.2893, 0.02851, 1.192e-07), (0.6893, 0.5046, 1.377), (1.089, 0.02851, 0.0), (1.089, 0.6018, 0.6886), (0.6893, 0.7341, 5.96e-08), (0.6893, -0.5457, 0.6886), (0.2893, 0.02851, 0.6886), (1.089, 0.02851, 0.6886), (0.6893, 0.02851, 5.96e-08), (0.6893, 0.6018, 0.6886), (0.8893, -0.6698, 0.0), (0.4893, -0.6698, 5.96e-08), (1.089, -0.4484, 0.9398), (1.089, -0.6002, 0.5134), (0.8893, -0.4484, 1.377), (0.4893, -0.4484, 1.377), (0.2893, -0.6002, 0.5134), (0.2893, -0.4484, 0.9398), (0.2893, -0.3104, 1.377), (0.2893, 0.3674, 1.377), (0.2893, 0.5046, 0.9398), (0.2893, 0.6627, 0.5221), (0.2893, -0.3104, 5.96e-08), (0.2893, 0.3674, 1.192e-07), (0.4893, 0.5046, 1.377), (0.8893, 0.5046, 1.377), (1.089, -0.3104, -5.96e-08), (1.089, 0.3674, 0.0), (1.089, 0.6627, 0.5221), (1.089, 0.5046, 0.9398), (0.4893, 0.7341, 5.96e-08), (0.8893, 0.7341, 0.0), (0.4893, -0.5457, 0.6886), (0.6893, -0.4484, 0.9398), (0.8893, -0.5457, 0.6886), (0.6893, -0.6002, 0.5134), (0.2893, 0.02847, 0.9384), (0.2893, -0.3104, 0.6886), (0.2893, 0.02851, 0.3443), (0.2893, 0.3674, 0.6886), (0.6893, -0.3104, 1.377), (0.6893, 0.3674, 1.377), (1.089, 0.02851, 0.3443), (1.089, -0.3104, 0.6886), (1.091, 0.03218, 0.9371), (1.089, 0.3674, 0.6886), (0.4893, 0.02851, 5.96e-08), (0.6893, -0.3104, 0.0), (0.8893, 0.02851, 0.0), (0.6893, 0.3674, 5.96e-08), (0.6893, 0.5046, 0.9398), (0.4893, 0.6018, 0.6886), (0.6893, 0.6627, 0.5221), (0.8893, 0.6018, 0.6886), (0.4893, -0.4484, 0.9398), (0.8893, -0.4484, 0.9398), (0.4893, -0.6002, 0.5134), (0.8893, -0.6002, 0.5134), (0.2893, -0.2533, 1.087), (0.2893, -0.3104, 0.3443), (0.2893, 0.3103, 1.087), (0.2893, 0.3674, 0.3443), (0.8893, -0.3104, 1.377), (0.4893, -0.3104, 1.377), (0.8893, 0.3674, 1.377), (0.4893, 0.3674, 1.377), (1.089, -0.3104, 0.3443), (1.089, -0.2533, 1.087), (1.089, 0.3674, 0.3443), (1.089, 0.3103, 1.087), (0.4893, -0.3104, 5.96e-08), (0.8893, -0.3104, 0.0), (0.4893, 0.3674, 5.96e-08), (0.8893, 0.3674, 0.0), (0.4893, 0.5046, 0.9398), (0.4893, 0.6627, 0.5221), (0.8893, 0.5046, 0.9398), (0.8893, 0.6627, 0.5221), (0.4893, 0.3103, 1.087), (0.8893, 0.3103, 1.087), (0.4893, -0.3104, 1.138), (0.8893, -0.2533, 1.087), (0.6893, 0.3103, 1.087), (0.6893, -0.2533, 1.087), (0.4893, 0.3674, 1.244), (0.4893, -0.3104, 1.244), (0.6893, 0.3674, 1.244), (0.6893, -0.3104, 1.244), (0.4893, 0.5046, 1.244), (0.4893, -0.4484, 1.244), (0.6893, 0.5046, 1.244), (0.6893, -0.4484, 1.244), (0.8893, 0.3674, 1.247), (0.8893, -0.3104, 1.247), (0.8893, 0.5046, 1.247), (1.089, 0.3674, 1.247), (1.089, -0.3104, 1.247), (0.8893, -0.4484, 1.247), (1.089, 0.5046, 1.247), (1.089, -0.4484, 1.247), (0.4893, 0.3674, 1.577), (0.8893, 0.3674, 1.577), (0.4893, -0.3104, 1.577), (0.8893, -0.3104, 1.577), (0.6893, 0.3674, 1.577), (0.6893, -0.3104, 1.577), (0.8893, 0.5046, 1.577), (0.4893, 0.5046, 1.577), (0.2893, 0.3674, 1.577), (0.2893, -0.3104, 1.577), (0.4893, -0.4484, 1.577), (0.8893, -0.4484, 1.577), (0.6893, 0.5046, 1.577), (0.6893, -0.4484, 1.577), (0.2893, 0.5046, 1.577), (0.2893, -0.4484, 1.577), (0.6893, 0.02847, 0.9384), (0.8893, 0.02847, 0.9384), (0.4893, 0.02847, 0.9384), (0.4893, -0.2533, 1.087), (0.2893, -0.1705, 0.9384), (0.2893, 0.2274, 0.9384), (1.09, -0.1686, 0.9377), (1.09, 0.2293, 0.9377), (0.5893, 0.3103, 1.087), (0.7893, 0.3103, 1.087), (0.7893, -0.2533, 1.087), (0.9893, -0.2533, 1.087), (0.9893, 0.3103, 1.087), (0.3893, 0.3103, 1.087), (0.7893, 0.02847, 0.9384), (0.5893, 0.02847, 0.9384), (0.4893, -0.1705, 0.9384), (0.99, 0.03033, 0.9377), (0.3893, -0.2533, 1.087), (0.3893, 0.02847, 0.9384), (0.4893, 0.2274, 0.9384), (0.6893, 0.2274, 0.9384), (0.8893, 0.2274, 0.9384), (0.8893, -0.1705, 0.9384), (0.6893, -0.1705, 0.9384), (0.5893, -0.2533, 1.087), (0.9896, -0.1695, 0.938), (0.7893, -0.1705, 0.9384), (0.5893, -0.1705, 0.9384), (0.3893, -0.1705, 0.9384), (0.9896, 0.2283, 0.938), (0.7893, 0.2274, 0.9384), (0.5893, 0.2274, 0.9384), (0.3893, 0.2274, 0.9384)], [], [(26, 2, 28, 65), (65, 28, 9, 43), (44, 65, 43, 16), (25, 8, 44, 66), (66, 44, 16, 45), (23, 66, 45, 7), (43, 9, 27, 67), (16, 43, 67, 46), (67, 27, 1, 22), (46, 67, 22, 6), (45, 16, 46, 68), (7, 45, 68, 24), (68, 46, 6, 21), (21, 0, 24, 68), (28, 2, 29, 69), (9, 28, 69, 48), (27, 9, 48, 70), (1, 27, 70, 33), (70, 48, 17, 49), (33, 70, 49, 11), (71, 30, 3, 31), (50, 71, 31, 10), (49, 17, 50, 72), (11, 49, 72, 34), (72, 50, 10, 32), (34, 72, 32, 4), (24, 0, 37, 77), (7, 24, 77, 54), (77, 37, 13, 53), (54, 77, 53, 18), (23, 7, 54, 78), (53, 13, 38, 79), (18, 53, 79, 56), (79, 38, 5, 39), (56, 79, 39, 14), (80, 56, 14, 40), (22, 1, 33, 81), (6, 22, 81, 58), (81, 33, 11, 57), (58, 81, 57, 19), (21, 6, 58, 82), (0, 21, 82, 37), (82, 58, 19, 59), (37, 82, 59, 13), (57, 11, 34, 83), (19, 57, 83, 60), (83, 34, 4, 41), (60, 83, 41, 15), (59, 19, 60, 84), (13, 59, 84, 38), (84, 60, 15, 42), (38, 84, 42, 5), (31, 3, 35, 85), (10, 31, 85, 62), (62, 85, 61, 20), (32, 10, 62, 86), (4, 32, 86, 41), (86, 62, 20, 63), (41, 86, 63, 15), (61, 12, 36, 87), (20, 61, 87, 64), (64, 87, 40, 14), (63, 20, 64, 88), (15, 63, 88, 42), (88, 64, 14, 39), (42, 88, 39, 5), (29, 74, 91, 69), (51, 94, 98), (91, 74, 96), (93, 52, 97), (76, 89, 95), (85, 35, 99), (35, 76, 95, 99), (74, 26, 100, 96), (26, 65, 100), (12, 61, 101), (52, 12, 101, 97), (8, 51, 98, 102), (44, 8, 102), (102, 100, 65, 44), (100, 102, 98, 96), (95, 97, 101, 99), (85, 99, 101, 61), (96, 98, 94, 91), (92, 73, 104), (75, 90, 103), (87, 36, 105), (36, 75, 103, 105), (73, 25, 108, 104), (25, 66, 108), (110, 108, 66, 23), (108, 110, 107, 104), (103, 106, 109, 105), (110, 23, 78, 107), (106, 80, 40, 109), (87, 105, 109, 40), (76, 35, 118, 111), (30, 76, 111, 119), (75, 36, 117, 112), (52, 75, 112, 115), (74, 29, 120, 113), (26, 74, 113, 121), (73, 51, 116, 114), (25, 73, 114, 122), (12, 52, 115, 123), (51, 8, 124, 116), (36, 12, 123, 117), (35, 3, 125, 118), (3, 30, 119, 125), (29, 2, 126, 120), (2, 26, 121, 126), (8, 25, 122, 124), (124, 122, 114, 116), (126, 121, 113, 120), (115, 112, 117, 123), (119, 111, 118, 125), (131, 17, 48), (69, 131, 48), (131, 47, 17), (132, 50, 17), (47, 132, 17), (132, 71, 50), (133, 54, 18), (55, 133, 18), (133, 78, 54), (134, 18, 56), (80, 134, 56), (134, 55, 18), (140, 76, 30), (71, 140, 30), (140, 89, 76), (136, 75, 52), (93, 136, 52), (136, 90, 75), (137, 51, 73), (92, 137, 73), (137, 94, 51), (135, 97, 95), (89, 135, 95), (135, 93, 97), (139, 106, 103), (90, 139, 103), (139, 80, 106), (138, 104, 107), (78, 138, 107), (138, 92, 104), (130, 145, 91), (145, 69, 91), (94, 152, 91), (152, 130, 91), (138, 78, 133, 153), (92, 138, 153, 150), (153, 133, 55, 144), (150, 153, 144, 128), (137, 92, 150, 154), (94, 137, 154, 151), (154, 150, 128, 141), (151, 154, 141, 127), (152, 94, 151, 155), (130, 152, 155, 143), (155, 151, 127, 142), (143, 155, 142, 129), (145, 130, 143, 156), (69, 145, 156, 131), (156, 143, 129, 146), (131, 156, 146, 47), (144, 55, 134, 157), (128, 144, 157, 149), (157, 134, 80, 139), (149, 157, 139, 90), (141, 128, 149, 158), (127, 141, 158, 148), (158, 149, 90, 136), (148, 158, 136, 93), (142, 127, 148, 159), (129, 142, 159, 147), (159, 148, 93, 135), (147, 159, 135, 89), (146, 129, 147, 160), (47, 146, 160, 132), (160, 147, 89, 140), (132, 160, 140, 71)])
me_plane_005.use_remesh_preserve_volume = False
me_plane_005.use_remesh_preserve_attributes = False
me_plane_005.use_mirror_vertex_groups = False
me_plane_005.update()
me_plane_003 = bpy.data.meshes.new('Plane.003')
me_plane_003.from_pydata([(1.076, -0.706, 0.0), (0.276, -0.706, 5.96e-08), (0.276, -0.4846, 1.377), (0.276, 0.4685, 1.377), (0.276, 0.6979, 5.96e-08), (1.076, 0.6979, 0.0), (0.676, -0.706, 5.96e-08), (1.076, -0.5818, 0.6886), (0.676, -0.4846, 1.377), (0.276, -0.5818, 0.6886), (0.276, 0.5657, 0.6886), (0.276, -0.007653, 1.192e-07), (0.676, 0.4685, 1.377), (1.076, -0.007653, 0.0), (1.076, 0.5657, 0.6886), (0.676, 0.6979, 5.96e-08), (0.676, -0.5818, 0.6886), (0.276, -0.007653, 0.6886), (1.076, -0.007653, 0.6886), (0.676, -0.007653, 5.96e-08), (0.676, 0.5657, 0.6886), (0.876, -0.706, 0.0), (0.476, -0.706, 5.96e-08), (1.076, -0.4846, 0.9398), (1.076, -0.6364, 0.5134), (0.876, -0.4846, 1.377), (0.476, -0.4846, 1.377), (0.276, -0.6364, 0.5134), (0.276, -0.4846, 0.9398), (0.276, -0.3465, 1.377), (0.276, 0.3312, 1.377), (0.276, 0.4685, 0.9398), (0.276, 0.6266, 0.5221), (0.276, -0.3465, 5.96e-08), (0.276, 0.3312, 1.192e-07), (0.476, 0.4685, 1.377), (0.876, 0.4685, 1.377), (1.076, -0.3465, -5.96e-08), (1.076, 0.3312, 0.0), (1.076, 0.6266, 0.5221), (1.076, 0.4685, 0.9398), (0.476, 0.6979, 5.96e-08), (0.876, 0.6979, 0.0), (0.476, -0.5818, 0.6886), (0.676, -0.4846, 0.9398), (0.876, -0.5818, 0.6886), (0.676, -0.6364, 0.5134), (0.276, -0.00769, 0.9384), (0.276, -0.3465, 0.6886), (0.276, -0.007653, 0.3443), (0.276, 0.3312, 0.6886), (0.676, -0.3465, 1.377), (0.676, 0.3312, 1.377), (1.076, -0.007653, 0.3443), (1.076, -0.3465, 0.6886), (1.077, -0.003984, 0.9371), (1.076, 0.3312, 0.6886), (0.476, -0.007653, 5.96e-08), (0.676, -0.3465, 0.0), (0.876, -0.007653, 0.0), (0.676, 0.3312, 5.96e-08), (0.676, 0.4685, 0.9398), (0.476, 0.5657, 0.6886), (0.676, 0.6266, 0.5221), (0.876, 0.5657, 0.6886), (0.476, -0.4846, 0.9398), (0.876, -0.4846, 0.9398), (0.476, -0.6364, 0.5134), (0.876, -0.6364, 0.5134), (0.276, -0.2895, 1.087), (0.276, -0.3465, 0.3443), (0.276, 0.2741, 1.087), (0.276, 0.3312, 0.3443), (0.876, -0.3465, 1.377), (0.476, -0.3465, 1.377), (0.876, 0.3312, 1.377), (0.476, 0.3312, 1.377), (1.076, -0.3465, 0.3443), (1.076, -0.2895, 1.087), (1.076, 0.3312, 0.3443), (1.076, 0.2741, 1.087), (0.476, -0.3465, 5.96e-08), (0.876, -0.3465, 0.0), (0.476, 0.3312, 5.96e-08), (0.876, 0.3312, 0.0), (0.476, 0.4685, 0.9398), (0.476, 0.6266, 0.5221), (0.876, 0.4685, 0.9398), (0.876, 0.6266, 0.5221), (0.476, 0.2741, 1.087), (0.876, 0.2741, 1.087), (0.476, -0.3465, 1.138), (0.876, -0.2895, 1.087), (0.676, 0.2741, 1.087), (0.676, -0.2895, 1.087), (0.476, 0.3312, 1.244), (0.476, -0.3465, 1.244), (0.676, 0.3312, 1.244), (0.676, -0.3465, 1.244), (0.476, 0.4685, 1.244), (0.476, -0.4846, 1.244), (0.676, 0.4685, 1.244), (0.676, -0.4846, 1.244), (0.876, 0.3312, 1.247), (0.876, -0.3465, 1.247), (0.876, 0.4685, 1.247), (1.076, 0.3312, 1.247), (1.076, -0.3465, 1.247), (0.876, -0.4846, 1.247), (1.076, 0.4685, 1.247), (1.076, -0.4846, 1.247), (0.476, 0.3312, 1.577), (0.876, 0.3312, 1.577), (0.476, -0.3465, 1.577), (0.876, -0.3465, 1.577), (0.676, 0.3312, 1.577), (0.676, -0.3465, 1.577), (0.876, 0.4685, 1.577), (0.476, 0.4685, 1.577), (0.276, 0.3312, 1.577), (0.276, -0.3465, 1.577), (0.476, -0.4846, 1.577), (0.876, -0.4846, 1.577), (0.676, 0.4685, 1.577), (0.676, -0.4846, 1.577), (0.276, 0.4685, 1.577), (0.276, -0.4846, 1.577), (0.676, -0.00769, 0.9384), (0.876, -0.00769, 0.9384), (0.476, -0.00769, 0.9384), (0.476, -0.2895, 1.087), (0.276, -0.2066, 0.9384), (0.276, 0.1912, 0.9384), (1.077, -0.2048, 0.9377), (1.077, 0.1931, 0.9377), (0.576, 0.2741, 1.087), (0.776, 0.2741, 1.087), (0.776, -0.2895, 1.087), (0.976, -0.2895, 1.087), (0.976, 0.2741, 1.087), (0.376, 0.2741, 1.087), (0.776, -0.00769, 0.9384), (0.576, -0.00769, 0.9384), (0.476, -0.2066, 0.9384), (0.9768, -0.005837, 0.9377), (0.376, -0.2895, 1.087), (0.376, -0.00769, 0.9384), (0.476, 0.1912, 0.9384), (0.676, 0.1912, 0.9384), (0.876, 0.1912, 0.9384), (0.876, -0.2066, 0.9384), (0.676, -0.2066, 0.9384), (0.576, -0.2895, 1.087), (0.9764, -0.2057, 0.938), (0.776, -0.2066, 0.9384), (0.576, -0.2066, 0.9384), (0.376, -0.2066, 0.9384), (0.9764, 0.1922, 0.938), (0.776, 0.1912, 0.9384), (0.576, 0.1912, 0.9384), (0.376, 0.1912, 0.9384)], [], [(26, 2, 28, 65), (65, 28, 9, 43), (44, 65, 43, 16), (25, 8, 44, 66), (66, 44, 16, 45), (23, 66, 45, 7), (43, 9, 27, 67), (16, 43, 67, 46), (67, 27, 1, 22), (46, 67, 22, 6), (45, 16, 46, 68), (7, 45, 68, 24), (68, 46, 6, 21), (21, 0, 24, 68), (28, 2, 29, 69), (9, 28, 69, 48), (27, 9, 48, 70), (1, 27, 70, 33), (70, 48, 17, 49), (33, 70, 49, 11), (71, 30, 3, 31), (50, 71, 31, 10), (49, 17, 50, 72), (11, 49, 72, 34), (72, 50, 10, 32), (34, 72, 32, 4), (24, 0, 37, 77), (7, 24, 77, 54), (77, 37, 13, 53), (54, 77, 53, 18), (23, 7, 54, 78), (53, 13, 38, 79), (18, 53, 79, 56), (79, 38, 5, 39), (56, 79, 39, 14), (80, 56, 14, 40), (22, 1, 33, 81), (6, 22, 81, 58), (81, 33, 11, 57), (58, 81, 57, 19), (21, 6, 58, 82), (0, 21, 82, 37), (82, 58, 19, 59), (37, 82, 59, 13), (57, 11, 34, 83), (19, 57, 83, 60), (83, 34, 4, 41), (60, 83, 41, 15), (59, 19, 60, 84), (13, 59, 84, 38), (84, 60, 15, 42), (38, 84, 42, 5), (31, 3, 35, 85), (10, 31, 85, 62), (62, 85, 61, 20), (32, 10, 62, 86), (4, 32, 86, 41), (86, 62, 20, 63), (41, 86, 63, 15), (61, 12, 36, 87), (20, 61, 87, 64), (64, 87, 40, 14), (63, 20, 64, 88), (15, 63, 88, 42), (88, 64, 14, 39), (42, 88, 39, 5), (29, 74, 91, 69), (51, 94, 98), (91, 74, 96), (93, 52, 97), (76, 89, 95), (85, 35, 99), (35, 76, 95, 99), (74, 26, 100, 96), (26, 65, 100), (12, 61, 101), (52, 12, 101, 97), (8, 51, 98, 102), (44, 8, 102), (102, 100, 65, 44), (100, 102, 98, 96), (95, 97, 101, 99), (85, 99, 101, 61), (96, 98, 94, 91), (92, 73, 104), (75, 90, 103), (87, 36, 105), (36, 75, 103, 105), (73, 25, 108, 104), (25, 66, 108), (110, 108, 66, 23), (108, 110, 107, 104), (103, 106, 109, 105), (110, 23, 78, 107), (106, 80, 40, 109), (87, 105, 109, 40), (76, 35, 118, 111), (30, 76, 111, 119), (75, 36, 117, 112), (52, 75, 112, 115), (74, 29, 120, 113), (26, 74, 113, 121), (73, 51, 116, 114), (25, 73, 114, 122), (12, 52, 115, 123), (51, 8, 124, 116), (36, 12, 123, 117), (35, 3, 125, 118), (3, 30, 119, 125), (29, 2, 126, 120), (2, 26, 121, 126), (8, 25, 122, 124), (124, 122, 114, 116), (126, 121, 113, 120), (115, 112, 117, 123), (119, 111, 118, 125), (131, 17, 48), (69, 131, 48), (131, 47, 17), (132, 50, 17), (47, 132, 17), (132, 71, 50), (133, 54, 18), (55, 133, 18), (133, 78, 54), (134, 18, 56), (80, 134, 56), (134, 55, 18), (140, 76, 30), (71, 140, 30), (140, 89, 76), (136, 75, 52), (93, 136, 52), (136, 90, 75), (137, 51, 73), (92, 137, 73), (137, 94, 51), (135, 97, 95), (89, 135, 95), (135, 93, 97), (139, 106, 103), (90, 139, 103), (139, 80, 106), (138, 104, 107), (78, 138, 107), (138, 92, 104), (130, 145, 91), (145, 69, 91), (94, 152, 91), (152, 130, 91), (138, 78, 133, 153), (92, 138, 153, 150), (153, 133, 55, 144), (150, 153, 144, 128), (137, 92, 150, 154), (94, 137, 154, 151), (154, 150, 128, 141), (151, 154, 141, 127), (152, 94, 151, 155), (130, 152, 155, 143), (155, 151, 127, 142), (143, 155, 142, 129), (145, 130, 143, 156), (69, 145, 156, 131), (156, 143, 129, 146), (131, 156, 146, 47), (144, 55, 134, 157), (128, 144, 157, 149), (157, 134, 80, 139), (149, 157, 139, 90), (141, 128, 149, 158), (127, 141, 158, 148), (158, 149, 90, 136), (148, 158, 136, 93), (142, 127, 148, 159), (129, 142, 159, 147), (159, 148, 93, 135), (147, 159, 135, 89), (146, 129, 147, 160), (47, 146, 160, 132), (160, 147, 89, 140), (132, 160, 140, 71)])
me_plane_003.use_remesh_preserve_volume = False
me_plane_003.use_remesh_preserve_attributes = False
me_plane_003.use_mirror_vertex_groups = False
me_plane_003.update()
me_plane = bpy.data.meshes.new('Plane')
me_plane.from_pydata([(1.0, -0.6981, 0.0), (0.2, -0.6981, 5.96e-08), (0.2, -0.4768, 1.377), (0.2, 0.4763, 1.377), (0.2, 0.7057, 5.96e-08), (1.0, 0.7057, 0.0), (0.6, -0.6981, 5.96e-08), (1.0, -0.574, 0.6886), (0.6, -0.4768, 1.377), (0.2, -0.574, 0.6886), (0.2, 0.5735, 0.6886), (0.2, 0.0001761, 1.192e-07), (0.6, 0.4763, 1.377), (1.0, 0.0001761, 0.0), (1.0, 0.5735, 0.6886), (0.6, 0.7057, 5.96e-08), (0.6, -0.574, 0.6886), (0.2, 0.0001761, 0.6886), (1.0, 0.0001761, 0.6886), (0.6, 0.0001761, 5.96e-08), (0.6, 0.5735, 0.6886), (0.8, -0.6981, 0.0), (0.4, -0.6981, 5.96e-08), (1.0, -0.4768, 0.9398), (1.0, -0.6286, 0.5134), (0.8, -0.4768, 1.377), (0.4, -0.4768, 1.377), (0.2, -0.6286, 0.5134), (0.2, -0.4768, 0.9398), (0.2, -0.3387, 1.377), (0.2, 0.3391, 1.377), (0.2, 0.4763, 0.9398), (0.2, 0.6344, 0.5221), (0.2, -0.3387, 5.96e-08), (0.2, 0.3391, 1.192e-07), (0.4, 0.4763, 1.377), (0.8, 0.4763, 1.377), (1.0, -0.3387, -5.96e-08), (1.0, 0.3391, 0.0), (1.0, 0.6344, 0.5221), (1.0, 0.4763, 0.9398), (0.4, 0.7057, 5.96e-08), (0.8, 0.7057, 0.0), (0.4, -0.574, 0.6886), (0.6, -0.4768, 0.9398), (0.8, -0.574, 0.6886), (0.6, -0.6286, 0.5134), (0.2, 0.0001395, 0.9384), (0.2, -0.3387, 0.6886), (0.2, 0.0001761, 0.3443), (0.2, 0.3391, 0.6886), (0.6, -0.3387, 1.377), (0.6, 0.3391, 1.377), (1.0, 0.0001761, 0.3443), (1.0, -0.3387, 0.6886), (1.001, 0.003846, 0.9371), (1.0, 0.3391, 0.6886), (0.4, 0.0001761, 5.96e-08), (0.6, -0.3387, 0.0), (0.8, 0.0001761, 0.0), (0.6, 0.3391, 5.96e-08), (0.6, 0.4763, 0.9398), (0.4, 0.5735, 0.6886), (0.6, 0.6344, 0.5221), (0.8, 0.5735, 0.6886), (0.4, -0.4768, 0.9398), (0.8, -0.4768, 0.9398), (0.4, -0.6286, 0.5134), (0.8, -0.6286, 0.5134), (0.2, -0.2817, 1.087), (0.2, -0.3387, 0.3443), (0.2, 0.2819, 1.087), (0.2, 0.3391, 0.3443), (0.8, -0.3387, 1.377), (0.4, -0.3387, 1.377), (0.8, 0.3391, 1.377), (0.4, 0.3391, 1.377), (1.0, -0.3387, 0.3443), (1.0, -0.2817, 1.087), (1.0, 0.3391, 0.3443), (1.0, 0.2819, 1.087), (0.4, -0.3387, 5.96e-08), (0.8, -0.3387, 0.0), (0.4, 0.3391, 5.96e-08), (0.8, 0.3391, 0.0), (0.4, 0.4763, 0.9398), (0.4, 0.6344, 0.5221), (0.8, 0.4763, 0.9398), (0.8, 0.6344, 0.5221), (0.4, 0.2819, 1.087), (0.8, 0.2819, 1.087), (0.4, -0.3387, 1.138), (0.8, -0.2817, 1.087), (0.6, 0.2819, 1.087), (0.6, -0.2817, 1.087), (0.4, 0.3391, 1.244), (0.4, -0.3387, 1.244), (0.6, 0.3391, 1.244), (0.6, -0.3387, 1.244), (0.4, 0.4763, 1.244), (0.4, -0.4768, 1.244), (0.6, 0.4763, 1.244), (0.6, -0.4768, 1.244), (0.8, 0.3391, 1.247), (0.8, -0.3387, 1.247), (0.8, 0.4763, 1.247), (1.0, 0.3391, 1.247), (1.0, -0.3387, 1.247), (0.8, -0.4768, 1.247), (1.0, 0.4763, 1.247), (1.0, -0.4768, 1.247), (0.4, 0.3391, 1.577), (0.8, 0.3391, 1.577), (0.4, -0.3387, 1.577), (0.8, -0.3387, 1.577), (0.6, 0.3391, 1.577), (0.6, -0.3387, 1.577), (0.8, 0.4763, 1.577), (0.4, 0.4763, 1.577), (0.2, 0.3391, 1.577), (0.2, -0.3387, 1.577), (0.4, -0.4768, 1.577), (0.8, -0.4768, 1.577), (0.6, 0.4763, 1.577), (0.6, -0.4768, 1.577), (0.2, 0.4763, 1.577), (0.2, -0.4768, 1.577), (0.6, 0.0001395, 0.9384), (0.8, 0.0001395, 0.9384), (0.4, 0.0001395, 0.9384), (0.4, -0.2817, 1.087), (0.2, -0.1988, 0.9384), (0.2, 0.1991, 0.9384), (1.001, -0.1969, 0.9377), (1.001, 0.2009, 0.9377), (0.5, 0.2819, 1.087), (0.7, 0.2819, 1.087), (0.7, -0.2817, 1.087), (0.9, -0.2817, 1.087), (0.9, 0.2819, 1.087), (0.3, 0.2819, 1.087), (0.7, 0.0001395, 0.9384), (0.5, 0.0001395, 0.9384), (0.4, -0.1988, 0.9384), (0.9007, 0.001993, 0.9377), (0.3, -0.2817, 1.087), (0.3, 0.0001395, 0.9384), (0.4, 0.1991, 0.9384), (0.6, 0.1991, 0.9384), (0.8, 0.1991, 0.9384), (0.8, -0.1988, 0.9384), (0.6, -0.1988, 0.9384), (0.5, -0.2817, 1.087), (0.9004, -0.1979, 0.938), (0.7, -0.1988, 0.9384), (0.5, -0.1988, 0.9384), (0.3, -0.1988, 0.9384), (0.9004, 0.2, 0.938), (0.7, 0.1991, 0.9384), (0.5, 0.1991, 0.9384), (0.3, 0.1991, 0.9384)], [], [(26, 2, 28, 65), (65, 28, 9, 43), (44, 65, 43, 16), (25, 8, 44, 66), (66, 44, 16, 45), (23, 66, 45, 7), (43, 9, 27, 67), (16, 43, 67, 46), (67, 27, 1, 22), (46, 67, 22, 6), (45, 16, 46, 68), (7, 45, 68, 24), (68, 46, 6, 21), (21, 0, 24, 68), (28, 2, 29, 69), (9, 28, 69, 48), (27, 9, 48, 70), (1, 27, 70, 33), (70, 48, 17, 49), (33, 70, 49, 11), (71, 30, 3, 31), (50, 71, 31, 10), (49, 17, 50, 72), (11, 49, 72, 34), (72, 50, 10, 32), (34, 72, 32, 4), (24, 0, 37, 77), (7, 24, 77, 54), (77, 37, 13, 53), (54, 77, 53, 18), (23, 7, 54, 78), (53, 13, 38, 79), (18, 53, 79, 56), (79, 38, 5, 39), (56, 79, 39, 14), (80, 56, 14, 40), (22, 1, 33, 81), (6, 22, 81, 58), (81, 33, 11, 57), (58, 81, 57, 19), (21, 6, 58, 82), (0, 21, 82, 37), (82, 58, 19, 59), (37, 82, 59, 13), (57, 11, 34, 83), (19, 57, 83, 60), (83, 34, 4, 41), (60, 83, 41, 15), (59, 19, 60, 84), (13, 59, 84, 38), (84, 60, 15, 42), (38, 84, 42, 5), (31, 3, 35, 85), (10, 31, 85, 62), (62, 85, 61, 20), (32, 10, 62, 86), (4, 32, 86, 41), (86, 62, 20, 63), (41, 86, 63, 15), (61, 12, 36, 87), (20, 61, 87, 64), (64, 87, 40, 14), (63, 20, 64, 88), (15, 63, 88, 42), (88, 64, 14, 39), (42, 88, 39, 5), (29, 74, 91, 69), (51, 94, 98), (91, 74, 96), (93, 52, 97), (76, 89, 95), (85, 35, 99), (35, 76, 95, 99), (74, 26, 100, 96), (26, 65, 100), (12, 61, 101), (52, 12, 101, 97), (8, 51, 98, 102), (44, 8, 102), (102, 100, 65, 44), (100, 102, 98, 96), (95, 97, 101, 99), (85, 99, 101, 61), (96, 98, 94, 91), (92, 73, 104), (75, 90, 103), (87, 36, 105), (36, 75, 103, 105), (73, 25, 108, 104), (25, 66, 108), (110, 108, 66, 23), (108, 110, 107, 104), (103, 106, 109, 105), (110, 23, 78, 107), (106, 80, 40, 109), (87, 105, 109, 40), (76, 35, 118, 111), (30, 76, 111, 119), (75, 36, 117, 112), (52, 75, 112, 115), (74, 29, 120, 113), (26, 74, 113, 121), (73, 51, 116, 114), (25, 73, 114, 122), (12, 52, 115, 123), (51, 8, 124, 116), (36, 12, 123, 117), (35, 3, 125, 118), (3, 30, 119, 125), (29, 2, 126, 120), (2, 26, 121, 126), (8, 25, 122, 124), (124, 122, 114, 116), (126, 121, 113, 120), (115, 112, 117, 123), (119, 111, 118, 125), (131, 17, 48), (69, 131, 48), (131, 47, 17), (132, 50, 17), (47, 132, 17), (132, 71, 50), (133, 54, 18), (55, 133, 18), (133, 78, 54), (134, 18, 56), (80, 134, 56), (134, 55, 18), (140, 76, 30), (71, 140, 30), (140, 89, 76), (136, 75, 52), (93, 136, 52), (136, 90, 75), (137, 51, 73), (92, 137, 73), (137, 94, 51), (135, 97, 95), (89, 135, 95), (135, 93, 97), (139, 106, 103), (90, 139, 103), (139, 80, 106), (138, 104, 107), (78, 138, 107), (138, 92, 104), (130, 145, 91), (145, 69, 91), (94, 152, 91), (152, 130, 91), (138, 78, 133, 153), (92, 138, 153, 150), (153, 133, 55, 144), (150, 153, 144, 128), (137, 92, 150, 154), (94, 137, 154, 151), (154, 150, 128, 141), (151, 154, 141, 127), (152, 94, 151, 155), (130, 152, 155, 143), (155, 151, 127, 142), (143, 155, 142, 129), (145, 130, 143, 156), (69, 145, 156, 131), (156, 143, 129, 146), (131, 156, 146, 47), (144, 55, 134, 157), (128, 144, 157, 149), (157, 134, 80, 139), (149, 157, 139, 90), (141, 128, 149, 158), (127, 141, 158, 148), (158, 149, 90, 136), (148, 158, 136, 93), (142, 127, 148, 159), (129, 142, 159, 147), (159, 148, 93, 135), (147, 159, 135, 89), (146, 129, 147, 160), (47, 146, 160, 132), (160, 147, 89, 140), (132, 160, 140, 71)])
me_plane.use_remesh_preserve_volume = False
me_plane.use_remesh_preserve_attributes = False
me_plane.use_mirror_vertex_groups = False
me_plane.update()
me_plane_002__null = bpy.data.meshes.new('Plane.002_(null)')
me_plane_002__null.from_pydata([(-0.7445, 0.4108, 0.0), (-0.8596, -1.69e-05, 0.0), (0.0, -1.69e-05, 0.0), (-0.5487, 0.3028, 0.9358), (-0.5651, 0.3118, 0.7906), (-0.6525, -1.69e-05, 0.7906), (-0.637, -1.69e-05, 0.9358), (-0.6702, 0.3698, 0.5344), (-0.7739, -1.69e-05, 0.5344), (-0.71, 0.3761, 0.246), (-0.8194, -1.69e-05, 0.2669), (-0.4097, 0.6782, 0.2669), (-0.4298, 0.7115, 0.0), (-0.3869, 0.6406, 0.5344), (-0.3263, 0.5401, 0.7906), (0.0, 0.8216, 0.0), (0.0, 0.6236, 0.7906), (0.0, 0.7397, 0.5344), (0.0, 0.7831, 0.2669), (0.4097, 0.6782, 0.2669), (0.4298, 0.7115, 0.0), (0.3869, 0.6406, 0.5344), (0.3263, 0.5401, 0.7906), (0.3168, 0.5244, 0.9358), (0.7445, 0.4108, 0.0), (0.5651, 0.3118, 0.7906), (0.6702, 0.3698, 0.5344), (0.7096, 0.3916, 0.2669), (0.8194, -1.69e-05, 0.2669), (0.8596, -1.69e-05, 0.0), (0.7739, -1.69e-05, 0.5344), (0.6525, -1.69e-05, 0.7906), (0.7445, -0.4108, 0.0), (0.551, -0.3028, 0.9358), (0.5651, -0.3118, 0.7906), (0.6702, -0.3699, 0.5344), (0.7096, -0.3916, 0.2669), (0.4097, -0.6783, 0.2669), (0.4298, -0.7116, 0.0), (0.3869, -0.6406, 0.5344), (0.3263, -0.5401, 0.7906), (0.0, -0.8217, 0.0), (0.0, -0.6056, 0.9358), (0.0, -0.6237, 0.7906), (0.0, -0.7397, 0.5344), (0.0, -0.7832, 0.2669), (-0.4097, -0.6783, 0.2669), (-0.4298, -0.7116, 0.0), (-0.3869, -0.6406, 0.5344), (-0.3263, -0.5401, 0.7906), (-0.3168, -0.5244, 0.9358), (-0.7445, -0.4108, 0.0), (-0.5651, -0.3118, 0.7906), (-0.6702, -0.3699, 0.5344), (-0.7096, -0.3916, 0.2669), (-0.9158, 0.0001982, 2.577), (-0.8691, 0.0001982, 2.636), (-0.7527, -0.4149, 2.636), (-0.7932, -0.4373, 2.577), (-0.9006, 0.0001982, 2.367), (-0.78, -0.43, 2.367), (-0.8518, 0.0001982, 2.33), (-0.7378, -0.4067, 2.33), (-0.7607, 0.0001982, 2.233), (-0.6589, -0.3632, 2.233), (-0.7313, -1.69e-05, 2.156), (-0.6334, -0.3495, 2.156), (-0.6787, -1.69e-05, 2.003), (-0.5877, -0.3243, 2.003), (-0.551, -0.3032, 1.856), (-0.3393, -0.5618, 2.003), (-0.3657, -0.6054, 2.156), (-0.3806, -0.6292, 2.233), (-0.4261, -0.7046, 2.33), (-0.4505, -0.745, 2.367), (-0.4581, -0.7575, 2.577), (-0.4347, -0.7189, 2.636), (-0.00039, -0.8301, 2.636), (-0.00039, -0.8748, 2.577), (-0.00039, -0.8603, 2.367), (-0.00039, -0.8136, 2.33), (-0.00039, -0.7265, 2.233), (0.0, -0.699, 2.156), (0.0, -0.6487, 2.003), (0.0, -0.6064, 1.856), (0.318, -0.5252, 1.856), (0.3393, -0.5618, 2.003), (0.3657, -0.6054, 2.156), (0.3798, -0.6292, 2.233), (0.4253, -0.7046, 2.33), (0.4497, -0.745, 2.367), (0.4573, -0.7575, 2.577), (0.434, -0.7189, 2.636), (0.7519, -0.4149, 2.636), (0.7924, -0.4373, 2.577), (0.7793, -0.43, 2.367), (0.737, -0.4067, 2.33), (0.6581, -0.3632, 2.233), (0.6334, -0.3495, 2.156), (0.5877, -0.3243, 2.003), (0.6787, -1.69e-05, 2.003), (0.7313, -1.594e-05, 2.156), (0.76, 0.0001991, 2.233), (0.8511, 0.0001991, 2.33), (0.8999, 0.0001991, 2.367), (0.9151, 0.0001991, 2.577), (0.8683, 0.0001991, 2.636), (0.7519, 0.4153, 2.636), (0.7924, 0.4377, 2.577), (0.7793, 0.4304, 2.367), (0.737, 0.4071, 2.33), (0.6581, 0.3636, 2.233), (0.6334, 0.3495, 2.156), (0.5877, 0.3243, 2.003), (0.3393, 0.5617, 2.003), (0.3657, 0.6053, 2.156), (0.3798, 0.6296, 2.233), (0.4253, 0.705, 2.33), (0.4497, 0.7454, 2.367), (0.4573, 0.7579, 2.577), (0.434, 0.7192, 2.636), (-0.000391, 0.8305, 2.636), (-0.000391, 0.8752, 2.577), (-0.000391, 0.8607, 2.367), (-0.000391, 0.814, 2.33), (-0.000391, 0.7269, 2.233), (0.0, 0.699, 2.156), (0.0, 0.6486, 2.003), (0.0, 0.6064, 1.856), (-0.318, 0.5251, 1.856), (-0.3393, 0.5617, 2.003), (-0.3657, 0.6053, 2.156), (-0.3806, 0.6296, 2.233), (-0.4261, 0.705, 2.33), (-0.4505, 0.7454, 2.367), (-0.4581, 0.7579, 2.577), (-0.4347, 0.7192, 2.636), (-0.7527, 0.4153, 2.636), (-0.7932, 0.4377, 2.577), (-0.78, 0.4304, 2.367), (-0.7378, 0.4071, 2.33), (-0.6589, 0.3636, 2.233), (-0.6334, 0.3495, 2.156), (-0.5877, 0.3243, 2.003), (0.0, -1.69e-05, 2.691), (-0.2918, -1.69e-05, 2.692), (-0.2527, -0.1395, 2.692), (-0.5748, -1.69e-05, 2.692), (-0.4978, -0.2747, 2.692), (-0.2874, -0.4758, 2.692), (-0.1459, -0.2415, 2.692), (0.0, -0.2789, 2.692), (0.0, -0.5494, 2.692), (0.2874, -0.4758, 2.692), (0.1459, -0.2415, 2.692), (0.2527, -0.1395, 2.692), (0.4978, -0.2747, 2.692), (0.5748, -1.69e-05, 2.692), (0.2918, -1.69e-05, 2.692), (0.2527, 0.1394, 2.692), (0.4978, 0.2747, 2.692), (0.2874, 0.4757, 2.692), (0.1459, 0.2415, 2.692), (0.0, 0.2789, 2.692), (0.0, 0.5493, 2.692), (-0.2874, 0.4757, 2.692), (-0.1459, 0.2415, 2.692), (-0.2527, 0.1394, 2.692), (-0.4978, 0.2747, 2.692), (-0.7448, -0.1905, 2.663), (-0.5454, -0.5207, 2.663), (-0.1999, -0.7113, 2.663), (0.1991, -0.7113, 2.663), (0.5446, -0.5207, 2.663), (0.744, -0.1905, 2.663), (0.744, 0.1909, 2.663), (0.5446, 0.5211, 2.663), (0.1991, 0.7117, 2.663), (-0.1999, 0.7117, 2.663), (-0.5454, 0.5211, 2.663), (-0.7448, 0.1909, 2.663), (-0.5363, 0.1373, 2.923), (-0.4978, 0.2747, 2.923), (-0.5748, -1.69e-05, 2.923), (-0.3926, 0.3752, 2.923), (-0.2874, 0.4757, 2.923), (-0.1437, 0.5125, 2.923), (0.0, 0.5493, 2.923), (0.1437, 0.5125, 2.923), (0.2874, 0.4757, 2.923), (0.3926, 0.3752, 2.923), (0.4978, 0.2747, 2.923), (0.5363, 0.1373, 2.923), (0.5748, -1.69e-05, 2.923), (0.5363, -0.1374, 2.923), (0.4978, -0.2747, 2.923), (0.3926, -0.3752, 2.923), (0.2874, -0.4758, 2.923), (0.1437, -0.5126, 2.923), (0.0, -0.5494, 2.923), (-0.1437, -0.5126, 2.923), (-0.2874, -0.4758, 2.923), (-0.3926, -0.3752, 2.923), (-0.4978, -0.2747, 2.923), (-0.5363, -0.1374, 2.923), (-0.7754, -1.69e-05, 2.906), (-0.7234, 0.1853, 2.904), (-0.6715, 0.3705, 2.904), (-0.7754, -1.69e-05, 3.001), (-0.7234, 0.1853, 3.001), (-0.4978, 0.2747, 2.975), (-0.5363, 0.1373, 2.975), (-0.5748, -1.69e-05, 2.977), (-0.5363, 0.1373, 3.072), (-0.5748, -1.69e-05, 3.072), (-0.2874, 0.4757, 2.975), (-0.3926, 0.3752, 2.975), (-0.3926, 0.3752, 3.072), (-0.4978, 0.2747, 3.072), (-0.5296, 0.5062, 2.904), (-0.3877, 0.6418, 2.904), (-0.6715, 0.3705, 3.001), (-0.5296, 0.5062, 3.001), (0.0, 0.5493, 2.975), (-0.1437, 0.5125, 2.975), (-0.1437, 0.5125, 3.072), (-0.2874, 0.4757, 3.072), (-0.1938, 0.6914, 2.905), (0.0, 0.7411, 2.905), (-0.3877, 0.6418, 3.001), (-0.1938, 0.6914, 3.001), (0.2874, 0.4757, 2.974), (0.1437, 0.5125, 2.974), (0.1437, 0.5125, 3.072), (0.0, 0.5493, 3.072), (0.1938, 0.6914, 2.903), (0.3877, 0.6418, 2.903), (0.0, 0.7411, 3.001), (0.1938, 0.6914, 3.001), (0.4978, 0.2747, 2.975), (0.3926, 0.3752, 2.975), (0.3926, 0.3752, 3.072), (0.2874, 0.4757, 3.072), (0.5296, 0.5062, 2.904), (0.6715, 0.3705, 2.904), (0.3877, 0.6418, 3.001), (0.5296, 0.5062, 3.001), (0.5748, -1.69e-05, 2.976), (0.5363, 0.1373, 2.976), (0.5363, 0.1373, 3.072), (0.4978, 0.2747, 3.072), (0.7234, 0.1853, 2.905), (0.7754, -1.69e-05, 2.905), (0.6715, 0.3705, 3.001), (0.7234, 0.1853, 3.001), (0.4978, -0.2747, 2.975), (0.5363, -0.1374, 2.975), (0.5363, -0.1374, 3.072), (0.5748, -1.69e-05, 3.072), (0.7234, -0.1853, 2.904), (0.6715, -0.3706, 2.904), (0.7754, -1.594e-05, 3.001), (0.7234, -0.1853, 3.001), (0.2874, -0.4758, 2.975), (0.3926, -0.3752, 2.975), (0.3926, -0.3752, 3.072), (0.4978, -0.2747, 3.072), (0.5296, -0.5062, 2.905), (0.3877, -0.6418, 2.905), (0.6715, -0.3706, 3.001), (0.5296, -0.5062, 3.001), (0.0, -0.5494, 2.975), (0.1437, -0.5126, 2.975), (0.1437, -0.5126, 3.072), (0.2874, -0.4758, 3.072), (0.1938, -0.6915, 2.904), (0.0, -0.7411, 2.904), (0.3877, -0.6418, 3.001), (0.1938, -0.6915, 3.001), (-0.2874, -0.4758, 2.976), (-0.1437, -0.5126, 2.976), (-0.1437, -0.5126, 3.072), (0.0, -0.5494, 3.072), (-0.1938, -0.6915, 2.905), (-0.3877, -0.6418, 2.905), (0.0, -0.7411, 3.001), (-0.1938, -0.6915, 3.001), (-0.4978, -0.2747, 2.976), (-0.3926, -0.3752, 2.976), (-0.3926, -0.3752, 3.072), (-0.2874, -0.4758, 3.072), (-0.5296, -0.5062, 2.905), (-0.6715, -0.3706, 2.905), (-0.3877, -0.6418, 3.001), (-0.5296, -0.5062, 3.001), (-0.5363, -0.1374, 2.977), (-0.5363, -0.1374, 3.072), (-0.4978, -0.2747, 3.072), (-0.7234, -0.1853, 2.906), (-0.6715, -0.3706, 3.001), (-0.7234, -0.1853, 3.001), (0.1688, 0.602, 3.037), (0.1437, 0.5125, 3.025), (0.1688, 0.602, 2.989), (0.1938, 0.6914, 2.954), (0.3375, 0.5588, 3.037), (0.3877, 0.6418, 2.954), (0.3375, 0.5588, 2.989), (0.2874, 0.4757, 3.025), (0.4611, 0.4407, 3.037), (0.3926, 0.3752, 3.027), (0.4611, 0.4407, 2.992), (0.5296, 0.5062, 2.957), (0.5846, 0.3226, 3.037), (0.5846, 0.3226, 2.992), (0.4978, 0.2747, 3.027), (0.6715, 0.3705, 2.957), (0.6298, 0.1613, 3.037), (0.5363, 0.1373, 3.029), (0.6298, 0.1613, 2.994), (0.7234, 0.1853, 2.958), (0.6751, -1.69e-05, 3.037), (0.7754, -1.69e-05, 2.958), (0.6751, -1.69e-05, 2.994), (0.5748, -1.69e-05, 3.029), (0.6298, -0.1613, 3.037), (0.5363, -0.1374, 3.027), (0.6298, -0.1613, 2.992), (0.7234, -0.1853, 2.957), (0.7234, -0.1853, 2.808), (0.5846, -0.3226, 3.037), (0.5846, -0.3226, 2.992), (0.4978, -0.2747, 3.027), (0.6715, -0.3706, 2.957), (0.4611, -0.4407, 3.037), (0.3926, -0.3752, 3.028), (0.4611, -0.4407, 2.993), (0.5296, -0.5062, 2.957), (0.3375, -0.5588, 3.037), (0.3877, -0.6418, 2.957), (0.3375, -0.5588, 2.993), (0.2874, -0.4758, 3.028), (0.1688, -0.602, 3.037), (0.1437, -0.5126, 3.027), (0.1688, -0.602, 2.992), (0.1938, -0.6915, 2.957), (0.0, -0.6452, 3.037), (0.0, -0.6452, 2.992), (0.0, -0.5494, 3.027), (0.0, -0.7411, 2.957), (-0.1688, -0.602, 3.037), (-0.1437, -0.5126, 3.029), (-0.1688, -0.602, 2.993), (-0.1938, -0.6915, 2.958), (-0.3375, -0.5588, 3.037), (-0.3877, -0.6418, 2.958), (-0.3375, -0.5588, 2.993), (-0.2874, -0.4758, 3.029), (-0.4611, -0.4407, 3.037), (-0.3926, -0.3752, 3.029), (-0.4611, -0.4407, 2.994), (-0.5296, -0.5062, 2.958), (-0.5846, -0.3226, 3.037), (-0.5846, -0.3226, 2.994), (-0.4978, -0.2747, 3.029), (-0.6715, -0.3706, 2.958), (-0.6298, -0.1613, 3.037), (-0.5363, -0.1374, 3.031), (-0.6298, -0.1613, 2.995), (-0.7234, -0.1853, 2.96), (-0.6751, -1.69e-05, 3.037), (-0.7754, -1.69e-05, 2.96), (-0.6751, -1.69e-05, 2.995), (-0.5748, -1.69e-05, 3.031), (-0.6298, 0.1613, 3.037), (-0.5363, 0.1373, 3.026), (-0.6298, 0.1613, 2.991), (-0.7234, 0.1853, 2.956), (-0.5846, 0.3226, 3.037), (-0.5846, 0.3226, 2.991), (-0.4978, 0.2747, 3.026), (-0.6715, 0.3705, 2.956), (-0.4611, 0.4407, 3.037), (-0.3926, 0.3752, 3.027), (-0.4611, 0.4407, 2.991), (-0.5296, 0.5062, 2.956), (-0.3375, 0.5588, 3.037), (-0.3877, 0.6418, 2.956), (-0.3375, 0.5588, 2.991), (-0.2874, 0.4757, 3.027), (-0.1688, 0.602, 3.037), (-0.1437, 0.5125, 3.028), (-0.1688, 0.602, 2.992), (-0.1938, 0.6914, 2.957), (0.0, 0.6452, 3.037), (0.0, 0.6452, 2.992), (0.0, 0.5493, 3.028), (0.0, 0.7411, 2.957), (-0.6298, 0.1613, 3.166), (-0.5363, 0.1373, 3.201), (-0.7234, 0.1853, 3.131), (-0.4611, 0.4407, 3.166), (-0.3926, 0.3752, 3.201), (-0.5296, 0.5062, 3.131), (-0.1688, 0.602, 3.166), (-0.1437, 0.5125, 3.201), (-0.1938, 0.6914, 3.131), (0.1688, 0.602, 3.166), (0.1437, 0.5125, 3.201), (0.1938, 0.6914, 3.131), (0.4611, 0.4407, 3.166), (0.3926, 0.3752, 3.201), (0.5296, 0.5062, 3.131), (0.6298, 0.1613, 3.166), (0.5363, 0.1373, 3.201), (0.7234, 0.1853, 3.131), (0.6298, -0.1613, 3.166), (0.5363, -0.1374, 3.201), (0.7234, -0.1853, 3.131), (0.4611, -0.4407, 3.166), (0.3926, -0.3752, 3.201), (0.5296, -0.5062, 3.131), (0.1688, -0.602, 3.166), (0.1437, -0.5126, 3.201), (0.1938, -0.6915, 3.131), (-0.1688, -0.602, 3.166), (-0.1437, -0.5126, 3.201), (-0.1938, -0.6915, 3.131), (-0.4611, -0.4407, 3.166), (-0.3926, -0.3752, 3.201), (-0.5296, -0.5062, 3.131), (-0.6298, -0.1613, 3.166), (-0.5363, -0.1374, 3.201), (-0.7234, -0.1853, 3.131), (-0.4978, 0.2747, 3.201), (-0.5846, 0.3226, 3.166), (-0.6715, 0.3705, 3.131), (-0.3375, 0.5588, 3.166), (-0.3877, 0.6418, 3.131), (-0.2874, 0.4757, 3.201), (0.0, 0.5493, 3.201), (0.0, 0.6452, 3.166), (0.0, 0.7411, 3.131), (0.3375, 0.5588, 3.166), (0.3877, 0.6418, 3.131), (0.2874, 0.4757, 3.201), (0.4978, 0.2747, 3.201), (0.5846, 0.3226, 3.166), (0.6715, 0.3705, 3.131), (0.6751, -1.69e-05, 3.166), (0.7754, -1.69e-05, 3.131), (0.5748, -1.69e-05, 3.201), (0.4978, -0.2747, 3.201), (0.5846, -0.3226, 3.166), (0.6715, -0.3706, 3.131), (0.3375, -0.5588, 3.166), (0.3877, -0.6418, 3.131), (0.2874, -0.4758, 3.201), (0.0, -0.5494, 3.201), (0.0, -0.6452, 3.166), (0.0, -0.7411, 3.131), (-0.3375, -0.5588, 3.166), (-0.3877, -0.6418, 3.131), (-0.2874, -0.4758, 3.201), (-0.4978, -0.2747, 3.201), (-0.5846, -0.3226, 3.166), (-0.6715, -0.3706, 3.131), (-0.6751, -1.69e-05, 3.166), (-0.7754, -1.69e-05, 3.131), (-0.5748, -1.69e-05, 3.201), (-0.5494, 0.3032, 1.856), (-0.5513, 0.3042, 1.556), (-0.6366, -1.69e-05, 1.556), (-0.637, -1.69e-05, 1.856), (-0.5513, 0.3042, 1.313), (-0.6366, -1.69e-05, 1.313), (-0.3183, 0.5269, 1.313), (-0.318, 0.5244, 0.9358), (-0.3183, 0.5269, 1.557), (0.0, 0.6084, 1.556), (0.0, 0.6084, 1.313), (0.0, 0.6055, 0.9358), (0.3183, 0.5269, 1.313), (0.3183, 0.5269, 1.556), (0.3172, 0.5251, 1.856), (0.551, 0.3032, 1.856), (0.5513, 0.3042, 1.556), (0.5513, 0.3042, 1.313), (0.5487, 0.3028, 0.9358), (0.6366, -1.69e-05, 1.313), (0.637, -1.69e-05, 0.9358), (0.6366, -1.69e-05, 1.556), (0.637, -1.69e-05, 1.856), (0.5494, -0.3032, 1.856), (0.5513, -0.3042, 1.556), (0.5513, -0.3042, 1.313), (0.3183, -0.5269, 1.313), (0.318, -0.5244, 0.9358), (0.3183, -0.5269, 1.556), (0.0, -0.6085, 1.556), (0.0, -0.6085, 1.313), (-0.3183, -0.5269, 1.313), (-0.3183, -0.5269, 1.556), (-0.3172, -0.5252, 1.856), (-0.5513, -0.3042, 1.556), (-0.5513, -0.3042, 1.313), (-0.551, -0.3028, 0.9358)], [], [(0, 1, 2), (3, 4, 5, 6), (4, 7, 8, 5), (7, 9, 10, 8), (9, 0, 1, 10), (0, 9, 11, 12), (13, 11, 9, 7), (14, 13, 7, 4), (477, 14, 4, 3), (12, 0, 2), (2, 15, 12), (481, 16, 14, 477), (16, 17, 13, 14), (17, 18, 11, 13), (18, 15, 12, 11), (19, 20, 15, 18), (21, 19, 18, 17), (22, 21, 17, 16), (23, 22, 16, 481), (2, 20, 15), (2, 24, 20), (488, 25, 22, 23), (25, 26, 21, 22), (26, 27, 19, 21), (27, 24, 20, 19), (28, 29, 24, 27), (30, 28, 27, 26), (31, 30, 26, 25), (490, 31, 25, 488), (2, 29, 24), (2, 32, 29), (33, 34, 31, 490), (34, 35, 30, 31), (35, 36, 28, 30), (36, 32, 29, 28), (37, 38, 32, 36), (39, 37, 36, 35), (40, 39, 35, 34), (497, 40, 34, 33), (2, 38, 32), (2, 41, 38), (42, 43, 40, 497), (43, 44, 39, 40), (44, 45, 37, 39), (45, 41, 38, 37), (46, 47, 41, 45), (48, 46, 45, 44), (49, 48, 44, 43), (50, 49, 43, 42), (2, 47, 41), (2, 51, 47), (506, 52, 49, 50), (52, 53, 48, 49), (53, 54, 46, 48), (54, 51, 47, 46), (10, 1, 51, 54), (8, 10, 54, 53), (5, 8, 53, 52), (6, 5, 52, 506), (2, 1, 51), (55, 56, 57, 58), (55, 59, 60, 58), (59, 61, 62, 60), (61, 63, 64, 62), (63, 65, 66, 64), (65, 67, 68, 66), (67, 473, 69, 68), (68, 69, 503, 70), (66, 68, 70, 71), (64, 66, 71, 72), (62, 64, 72, 73), (60, 62, 73, 74), (58, 60, 74, 75), (58, 57, 76, 75), (75, 76, 77, 78), (75, 74, 79, 78), (74, 73, 80, 79), (73, 72, 81, 80), (72, 71, 82, 81), (71, 70, 83, 82), (70, 503, 84, 83), (83, 84, 85, 86), (82, 83, 86, 87), (81, 82, 87, 88), (80, 81, 88, 89), (79, 80, 89, 90), (78, 79, 90, 91), (78, 77, 92, 91), (91, 92, 93, 94), (91, 90, 95, 94), (90, 89, 96, 95), (89, 88, 97, 96), (88, 87, 98, 97), (87, 86, 99, 98), (86, 85, 493, 99), (99, 493, 492, 100), (98, 99, 100, 101), (97, 98, 101, 102), (96, 97, 102, 103), (95, 96, 103, 104), (94, 95, 104, 105), (94, 93, 106, 105), (105, 106, 107, 108), (105, 104, 109, 108), (104, 103, 110, 109), (103, 102, 111, 110), (102, 101, 112, 111), (101, 100, 113, 112), (100, 492, 485, 113), (113, 485, 484, 114), (112, 113, 114, 115), (111, 112, 115, 116), (110, 111, 116, 117), (109, 110, 117, 118), (108, 109, 118, 119), (108, 107, 120, 119), (119, 120, 121, 122), (119, 118, 123, 122), (118, 117, 124, 123), (117, 116, 125, 124), (116, 115, 126, 125), (115, 114, 127, 126), (114, 484, 128, 127), (127, 128, 129, 130), (126, 127, 130, 131), (125, 126, 131, 132), (124, 125, 132, 133), (123, 124, 133, 134), (122, 123, 134, 135), (122, 121, 136, 135), (135, 136, 137, 138), (135, 134, 139, 138), (134, 133, 140, 139), (133, 132, 141, 140), (132, 131, 142, 141), (131, 130, 143, 142), (130, 129, 470, 143), (473, 67, 143, 470), (142, 143, 67, 65), (141, 142, 65, 63), (140, 141, 63, 61), (139, 140, 61, 59), (59, 55, 138, 139), (56, 55, 138, 137), (144, 145, 146), (145, 147, 148, 146), (146, 148, 149, 150), (144, 146, 150), (144, 150, 151), (150, 149, 152, 151), (151, 152, 153, 154), (144, 151, 154), (144, 154, 155), (154, 153, 156, 155), (155, 156, 157, 158), (144, 155, 158), (144, 158, 159), (158, 157, 160, 159), (159, 160, 161, 162), (144, 159, 162), (144, 162, 163), (162, 161, 164, 163), (163, 164, 165, 166), (144, 163, 166), (144, 166, 167), (166, 165, 168, 167), (167, 168, 147, 145), (144, 167, 145), (169, 57, 56), (170, 76, 57), (171, 77, 76), (172, 92, 77), (173, 93, 92), (174, 106, 93), (175, 107, 106), (176, 120, 107), (177, 121, 120), (178, 136, 121), (179, 137, 136), (180, 56, 137), (181, 147, 168), (182, 181, 168), (181, 183, 147), (184, 168, 165), (185, 184, 165), (184, 182, 168), (186, 165, 164), (187, 186, 164), (186, 185, 165), (188, 164, 161), (189, 188, 161), (188, 187, 164), (190, 161, 160), (191, 190, 160), (190, 189, 161), (192, 160, 157), (193, 192, 157), (192, 191, 160), (194, 157, 156), (195, 194, 156), (194, 193, 157), (196, 156, 153), (197, 196, 153), (196, 195, 156), (198, 153, 152), (199, 198, 152), (198, 197, 153), (200, 152, 149), (201, 200, 149), (200, 199, 152), (202, 149, 148), (203, 202, 148), (202, 201, 149), (204, 148, 147), (183, 204, 147), (204, 203, 148), (180, 56, 205, 206), (137, 180, 206, 207), (206, 205, 208, 209), (181, 182, 210, 211), (183, 181, 211, 212), (212, 211, 213, 214), (184, 185, 215, 216), (182, 184, 216, 210), (210, 216, 217, 218), (179, 137, 207, 219), (136, 179, 219, 220), (219, 207, 221, 222), (186, 187, 223, 224), (185, 186, 224, 215), (215, 224, 225, 226), (178, 136, 220, 227), (121, 178, 227, 228), (227, 220, 229, 230), (188, 189, 231, 232), (187, 188, 232, 223), (223, 232, 233, 234), (177, 121, 228, 235), (120, 177, 235, 236), (235, 228, 237, 238), (190, 191, 239, 240), (189, 190, 240, 231), (231, 240, 241, 242), (176, 120, 236, 243), (107, 176, 243, 244), (243, 236, 245, 246), (192, 193, 247, 248), (191, 192, 248, 239), (239, 248, 249, 250), (175, 107, 244, 251), (106, 175, 251, 252), (251, 244, 253, 254), (194, 195, 255, 256), (193, 194, 256, 247), (247, 256, 257, 258), (174, 106, 252, 259), (93, 174, 259, 260), (259, 252, 261, 262), (196, 197, 263, 264), (195, 196, 264, 255), (255, 264, 265, 266), (173, 93, 260, 267), (92, 173, 267, 268), (267, 260, 269, 270), (198, 199, 271, 272), (197, 198, 272, 263), (263, 272, 273, 274), (172, 92, 268, 275), (77, 172, 275, 276), (275, 268, 277, 278), (200, 201, 279, 280), (199, 200, 280, 271), (271, 280, 281, 282), (171, 77, 276, 283), (76, 171, 283, 284), (283, 276, 285, 286), (202, 203, 287, 288), (201, 202, 288, 279), (279, 288, 289, 290), (170, 76, 284, 291), (57, 170, 291, 292), (291, 284, 293, 294), (204, 183, 212, 295), (203, 204, 295, 287), (287, 295, 296, 297), (169, 57, 292, 298), (56, 169, 298, 205), (298, 292, 299, 300), (301, 233, 302, 303), (238, 301, 303, 304), (235, 238, 304), (233, 232, 302), (305, 245, 306, 307), (242, 305, 307, 308), (245, 236, 306), (231, 242, 308), (232, 231, 308, 302), (236, 235, 304, 306), (307, 306, 304, 303), (308, 307, 303, 302), (309, 241, 310, 311), (246, 309, 311, 312), (243, 246, 312), (241, 240, 310), (250, 313, 314, 315), (313, 253, 316, 314), (253, 244, 316), (239, 250, 315), (240, 239, 315, 310), (244, 243, 312, 316), (314, 316, 312, 311), (315, 314, 311, 310), (317, 249, 318, 319), (254, 317, 319, 320), (251, 254, 320), (249, 248, 318), (321, 261, 322, 323), (258, 321, 323, 324), (261, 252, 322), (247, 258, 324), (248, 247, 324, 318), (252, 251, 320, 322), (323, 322, 320, 319), (324, 323, 319, 318), (325, 257, 326, 327), (262, 325, 327, 328), (259, 262, 328), (174, 259, 329), (257, 256, 326), (266, 330, 331, 332), (330, 269, 333, 331), (269, 260, 333), (255, 266, 332), (256, 255, 332, 326), (260, 259, 328, 333), (331, 333, 328, 327), (332, 331, 327, 326), (334, 265, 335, 336), (270, 334, 336, 337), (267, 270, 337), (265, 264, 335), (338, 277, 339, 340), (274, 338, 340, 341), (277, 268, 339), (263, 274, 341), (264, 263, 341, 335), (268, 267, 337, 339), (340, 339, 337, 336), (341, 340, 336, 335), (342, 273, 343, 344), (278, 342, 344, 345), (275, 278, 345), (273, 272, 343), (282, 346, 347, 348), (346, 285, 349, 347), (285, 276, 349), (271, 282, 348), (272, 271, 348, 343), (276, 275, 345, 349), (347, 349, 345, 344), (348, 347, 344, 343), (350, 281, 351, 352), (286, 350, 352, 353), (283, 286, 353), (281, 280, 351), (354, 293, 355, 356), (290, 354, 356, 357), (293, 284, 355), (279, 290, 357), (280, 279, 357, 351), (284, 283, 353, 355), (356, 355, 353, 352), (357, 356, 352, 351), (358, 289, 359, 360), (294, 358, 360, 361), (291, 294, 361), (289, 288, 359), (297, 362, 363, 364), (362, 299, 365, 363), (299, 292, 365), (287, 297, 364), (288, 287, 364, 359), (292, 291, 361, 365), (363, 365, 361, 360), (364, 363, 360, 359), (366, 296, 367, 368), (300, 366, 368, 369), (298, 300, 369), (296, 295, 367), (370, 208, 371, 372), (214, 370, 372, 373), (212, 214, 373), (208, 205, 371), (295, 212, 373, 367), (205, 298, 369, 371), (372, 371, 369, 368), (373, 372, 368, 367), (374, 213, 375, 376), (209, 374, 376, 377), (213, 211, 375), (206, 209, 377), (218, 378, 379, 380), (378, 221, 381, 379), (210, 218, 380), (221, 207, 381), (207, 206, 377, 381), (211, 210, 380, 375), (379, 381, 377, 376), (380, 379, 376, 375), (382, 217, 383, 384), (222, 382, 384, 385), (219, 222, 385), (217, 216, 383), (386, 229, 387, 388), (226, 386, 388, 389), (229, 220, 387), (215, 226, 389), (216, 215, 389, 383), (220, 219, 385, 387), (388, 387, 385, 384), (389, 388, 384, 383), (390, 225, 391, 392), (230, 390, 392, 393), (227, 230, 393), (225, 224, 391), (234, 394, 395, 396), (394, 237, 397, 395), (237, 228, 397), (223, 234, 396), (224, 223, 396, 391), (228, 227, 393, 397), (395, 397, 393, 392), (396, 395, 392, 391), (213, 374, 398, 399), (374, 209, 400, 398), (217, 382, 401, 402), (382, 222, 403, 401), (225, 390, 404, 405), (390, 230, 406, 404), (233, 301, 407, 408), (301, 238, 409, 407), (241, 309, 410, 411), (309, 246, 412, 410), (249, 317, 413, 414), (317, 254, 415, 413), (257, 325, 416, 417), (325, 262, 418, 416), (265, 334, 419, 420), (334, 270, 421, 419), (273, 342, 422, 423), (342, 278, 424, 422), (281, 350, 425, 426), (350, 286, 427, 425), (289, 358, 428, 429), (358, 294, 430, 428), (296, 366, 431, 432), (366, 300, 433, 431), (378, 218, 434, 435), (221, 378, 435, 436), (229, 386, 437, 438), (386, 226, 439, 437), (394, 234, 440, 441), (237, 394, 441, 442), (245, 305, 443, 444), (305, 242, 445, 443), (313, 250, 446, 447), (253, 313, 447, 448), (261, 321, 449, 450), (321, 258, 451, 449), (330, 266, 452, 453), (269, 330, 453, 454), (277, 338, 455, 456), (338, 274, 457, 455), (346, 282, 458, 459), (285, 346, 459, 460), (293, 354, 461, 462), (354, 290, 463, 461), (362, 297, 464, 465), (299, 362, 465, 466), (208, 370, 467, 468), (370, 214, 469, 467), (300, 299, 466, 433), (297, 296, 432, 464), (294, 293, 462, 430), (290, 289, 429, 463), (286, 285, 460, 427), (282, 281, 426, 458), (278, 277, 456, 424), (274, 273, 423, 457), (270, 269, 454, 421), (266, 265, 420, 452), (262, 261, 450, 418), (258, 257, 417, 451), (254, 253, 448, 415), (250, 249, 414, 446), (246, 245, 444, 412), (242, 241, 411, 445), (238, 237, 442, 409), (234, 233, 408, 440), (230, 229, 438, 406), (226, 225, 405, 439), (222, 221, 436, 403), (218, 217, 402, 434), (214, 213, 399, 469), (209, 208, 468, 400), (431, 433, 466, 465), (432, 431, 465, 464), (428, 430, 462, 461), (429, 428, 461, 463), (425, 427, 460, 459), (426, 425, 459, 458), (422, 424, 456, 455), (423, 422, 455, 457), (419, 421, 454, 453), (420, 419, 453, 452), (416, 418, 450, 449), (417, 416, 449, 451), (413, 415, 448, 447), (414, 413, 447, 446), (410, 412, 444, 443), (411, 410, 443, 445), (407, 409, 442, 441), (408, 407, 441, 440), (404, 406, 438, 437), (405, 404, 437, 439), (401, 403, 436, 435), (402, 401, 435, 434), (398, 400, 468, 467), (399, 398, 467, 469), (470, 471, 472, 473), (471, 474, 475, 472), (474, 3, 6, 475), (3, 474, 476, 477), (478, 476, 474, 471), (471, 470, 129, 478), (128, 479, 478, 129), (479, 480, 476, 478), (480, 481, 477, 476), (482, 23, 481, 480), (483, 482, 480, 479), (484, 483, 479, 128), (485, 486, 483, 484), (486, 487, 482, 483), (487, 488, 23, 482), (489, 490, 488, 487), (491, 489, 487, 486), (492, 491, 486, 485), (493, 494, 491, 492), (494, 495, 489, 491), (495, 33, 490, 489), (496, 497, 33, 495), (498, 496, 495, 494), (85, 498, 494, 493), (84, 499, 498, 85), (499, 500, 496, 498), (500, 42, 497, 496), (501, 50, 42, 500), (502, 501, 500, 499), (503, 502, 499, 84), (69, 504, 502, 503), (504, 505, 501, 502), (505, 506, 50, 501), (475, 6, 506, 505), (472, 475, 505, 504), (473, 472, 504, 69)])
me_plane_002__null.materials.append(mat_null)
me_plane_002__null.use_remesh_preserve_volume = False
me_plane_002__null.use_remesh_preserve_attributes = False
me_plane_002__null.use_mirror_vertex_groups = False
me_plane_002__null.update()

# ---- objects
ob_plane_007 = bpy.data.objects.new('Plane.007', me_plane_007)
ob_plane_006 = bpy.data.objects.new('Plane.006', me_plane_004)
ob_plane_005 = bpy.data.objects.new('Plane.005', me_plane_002)
ob_plane_004 = bpy.data.objects.new('Plane.004', me_plane_001)
ob_plane_003 = bpy.data.objects.new('Plane.003', me_plane_006)
ob_plane_002 = bpy.data.objects.new('Plane.002', me_plane_005)
ob_plane_001 = bpy.data.objects.new('Plane.001', me_plane_003)
ob_plane = bpy.data.objects.new('Plane', me_plane)
ob_plane_002__null = bpy.data.objects.new('Plane.002_(null)', me_plane_002__null)
ob_lamp = bpy.data.objects.new('Lamp', light_lamp)
ob_camera = bpy.data.objects.new('Camera', cam_camera)

# ---- transforms, parenting, visibility, modifiers, constraints
ob_plane_007.location = (0.0, 0.0, 0.0)
ob_plane_007.rotation_euler = (0.0, -0.0, 1.571)
ob_plane_007.scale = (1.0, 1.049, 1.0)
ob_plane_007.lock_rotations_4d = False
ob_plane_007.empty_display_type = 'ARROWS'
ob_plane_007.color = (0.0, 0.0, 0.0, 1.0)
ob_plane_007.lineart.crease_threshold = 0.0
ob_plane_006.location = (0.0, -0.0177, 0.0)
ob_plane_006.rotation_euler = (0.0, -0.0, -1.571)
ob_plane_006.lock_rotations_4d = False
ob_plane_006.empty_display_type = 'ARROWS'
ob_plane_006.color = (0.0, 0.0, 0.0, 1.0)
ob_plane_006.lineart.crease_threshold = 0.0
ob_plane_005.location = (0.0, 0.0, 0.0)
ob_plane_005.rotation_euler = (0.0, -0.0, 3.142)
ob_plane_005.lock_rotations_4d = False
ob_plane_005.empty_display_type = 'ARROWS'
ob_plane_005.color = (0.0, 0.0, 0.0, 1.0)
ob_plane_005.lineart.crease_threshold = 0.0
ob_plane_004.location = (-0.01271, 0.0002703, 8.325e-05)
ob_plane_004.lock_rotations_4d = False
ob_plane_004.empty_display_type = 'ARROWS'
ob_plane_004.color = (0.0, 0.0, 0.0, 1.0)
ob_plane_004.lineart.crease_threshold = 0.0
ob_plane_003.location = (0.0, 0.0, 0.0)
ob_plane_003.rotation_euler = (0.0, -0.0, 1.571)
ob_plane_003.scale = (1.0, 1.049, 1.0)
ob_plane_003.lock_rotations_4d = False
ob_plane_003.empty_display_type = 'ARROWS'
ob_plane_003.color = (0.0, 0.0, 0.0, 1.0)
ob_plane_003.lineart.crease_threshold = 0.0
ob_plane_002.location = (0.0, 0.0, 0.0)
ob_plane_002.rotation_euler = (0.0, -0.0, 3.142)
ob_plane_002.lock_rotations_4d = False
ob_plane_002.empty_display_type = 'ARROWS'
ob_plane_002.color = (0.0, 0.0, 0.0, 1.0)
ob_plane_002.lineart.crease_threshold = 0.0
ob_plane_001.location = (0.0, 0.0, 0.0)
ob_plane_001.rotation_euler = (0.0, -0.0, -1.571)
ob_plane_001.lock_rotations_4d = False
ob_plane_001.empty_display_type = 'ARROWS'
ob_plane_001.color = (0.0, 0.0, 0.0, 1.0)
ob_plane_001.lineart.crease_threshold = 0.0
ob_plane.location = (0.0, 0.0, 0.0)
ob_plane.lock_rotations_4d = False
ob_plane.empty_display_type = 'ARROWS'
ob_plane.color = (0.0, 0.0, 0.0, 1.0)
ob_plane.lineart.crease_threshold = 0.0
ob_plane_002__null.location = (0.0, 0.0, 0.0)
ob_plane_002__null.lock_rotations_4d = False
ob_plane_002__null.empty_display_type = 'ARROWS'
ob_plane_002__null.color = (0.0, 0.0, 0.0, 1.0)
ob_plane_002__null.lineart.crease_threshold = 0.0
ob_lamp.location = (0.0, 0.0, 5.722)
ob_lamp.rotation_euler = (0.0, 0.0, 0.4849)
ob_lamp.lock_rotations_4d = False
ob_lamp.empty_display_type = 'ARROWS'
ob_lamp.color = (0.0, 0.0, 0.0, 1.0)
ob_lamp.lineart.crease_threshold = 0.0
ob_camera.location = (4.765, -4.481, 7.967)
ob_camera.rotation_euler = (0.8237, 0.0, 0.8018)
ob_camera.lock_rotations_4d = False
ob_camera.empty_display_type = 'ARROWS'
ob_camera.color = (0.0, 0.0, 0.0, 0.0)
ob_camera.display_type = 'WIRE'
ob_camera.lineart.crease_threshold = 0.0

# ---- collection membership
col_collection_1.objects.link(ob_plane_007)
col_collection_1.objects.link(ob_plane_006)
col_collection_1.objects.link(ob_plane_005)
col_collection_1.objects.link(ob_plane_004)
col_collection_1.objects.link(ob_plane_003)
col_collection_1.objects.link(ob_plane_002)
col_collection_1.objects.link(ob_plane_001)
col_collection_1.objects.link(ob_plane)
col_collection_1.objects.link(ob_plane_002__null)
col_collection_1.objects.link(ob_lamp)
col_collection_1.objects.link(ob_camera)

# ---- scene / render settings (as saved in the file)
scene.camera = ob_camera
scene.frame_start = 1; scene.frame_end = 250; scene.frame_set(2)
scene.render.engine = 'BLENDER_EEVEE_NEXT'
scene.render.image_settings.quality = 100
scene.render.image_settings.compression = 100
scene.render.image_settings.exr_codec = 'RLE'
scene.render.resolution_x = 800
scene.render.resolution_y = 600
scene.render.pixel_aspect_x = 100.0
scene.render.pixel_aspect_y = 100.0
scene.render.fps = 25
scene.render.dither_intensity = 0.0
scene.render.use_compositing = False
scene.render.use_sequencer = False
scene.render.bake_margin = 2
scene.render.bake_bias = 0.0
scene.render.use_stamp_time = False
scene.render.use_stamp_date = False
scene.render.use_stamp_frame = False
scene.render.use_stamp_camera = False
scene.render.use_stamp_scene = False
scene.render.use_stamp_filename = False
scene.render.use_stamp_render_time = False
scene.render.stamp_font_size = 0
scene.cycles.use_denoising = False
scene.cycles.samples = 10
scene.cycles.sampling_pattern = 'TABULATED_SOBOL'
scene.cycles.light_sampling_threshold = 0.0
scene.cycles.use_adaptive_sampling = False
scene.cycles.use_light_tree = False
scene.cycles.blur_glossy = 0.0
scene.cycles.volume_bounces = 1
scene.cycles.pixel_filter_type = 'GAUSSIAN'
scene.cycles.sample_clamp_indirect = 0.0
scene.view_settings.view_transform = 'Raw'
bpy.context.view_layer.update()
